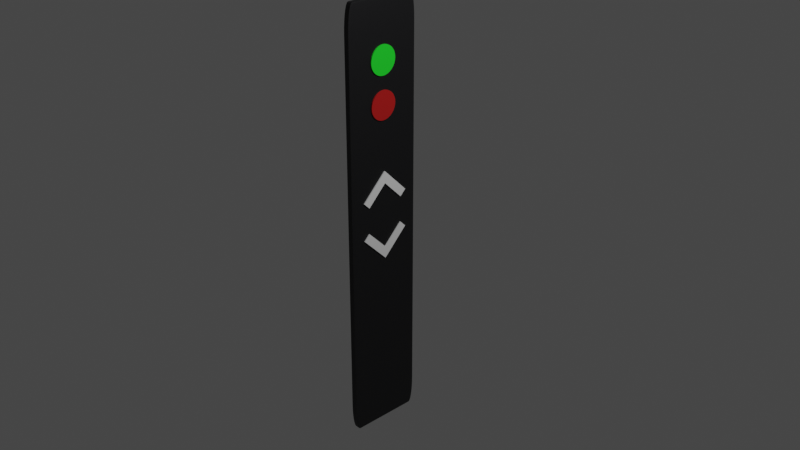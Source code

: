 # Source: afstandsbediening.blend  (saved by Blender 2.80.75; exported with 4.5.12 LTS)
import bpy
from mathutils import Matrix  # noqa: F401  (used for matrix-valued properties, if any)

bpy.ops.wm.read_factory_settings(use_empty=True)
scene = bpy.context.scene
scene.name = 'Scene'

# ---- collections
col_collection = bpy.data.collections.new('Collection'); scene.collection.children.link(col_collection)

# ---- materials (node trees are filled in below, after node groups)
mat_material_001 = bpy.data.materials.new('Material.001')
mat_material_001.use_transparent_shadow = False
mat_material_003 = bpy.data.materials.new('Material.003')
mat_material_003.use_transparent_shadow = False
mat_material_002 = bpy.data.materials.new('Material.002')
mat_material_002.use_transparent_shadow = False

# ---- material node trees
mat_material_001.use_nodes = True; mat_material_001.node_tree.nodes.clear()
_N = mat_material_001.node_tree.nodes; _L = mat_material_001.node_tree.links
n0 = _N.new('ShaderNodeOutputMaterial'); n0.name = 'Material Output'; n0.location = (300, 300)
n1 = _N.new('ShaderNodeBsdfPrincipled'); n1.name = 'Principled BSDF'; n1.location = (10, 300)
n1.distribution = 'GGX'
n1.subsurface_method = 'BURLEY'
n1.inputs[0].default_value = (0.005605, 0.005605, 0.006512, 1.0)
n1.inputs[3].default_value = 1.45
n1.inputs[27].default_value = (0.0, 0.0, 0.0, 1.0)
n1.inputs[28].default_value = 1.0
_L.new(n1.outputs[0], n0.inputs[0])
n0.is_active_output = True
mat_material_003.use_nodes = True; mat_material_003.node_tree.nodes.clear()
_N = mat_material_003.node_tree.nodes; _L = mat_material_003.node_tree.links
n0 = _N.new('ShaderNodeOutputMaterial'); n0.name = 'Material Output'; n0.location = (300, 300)
n1 = _N.new('ShaderNodeBsdfPrincipled'); n1.name = 'Principled BSDF'; n1.location = (10, 300)
n1.distribution = 'GGX'
n1.subsurface_method = 'BURLEY'
n1.inputs[0].default_value = (0.01291, 0.8, 0.02442, 1.0)
n1.inputs[3].default_value = 1.45
n1.inputs[27].default_value = (0.0, 0.0, 0.0, 1.0)
n1.inputs[28].default_value = 1.0
_L.new(n1.outputs[0], n0.inputs[0])
n0.is_active_output = True
mat_material_002.use_nodes = True; mat_material_002.node_tree.nodes.clear()
_N = mat_material_002.node_tree.nodes; _L = mat_material_002.node_tree.links
n0 = _N.new('ShaderNodeOutputMaterial'); n0.name = 'Material Output'; n0.location = (300, 300)
n1 = _N.new('ShaderNodeBsdfPrincipled'); n1.name = 'Principled BSDF'; n1.location = (10, 300)
n1.distribution = 'GGX'
n1.subsurface_method = 'BURLEY'
n1.inputs[0].default_value = (0.4397, 0.008568, 0.007499, 1.0)
n1.inputs[3].default_value = 1.45
n1.inputs[27].default_value = (0.0, 0.0, 0.0, 1.0)
n1.inputs[28].default_value = 1.0
_L.new(n1.outputs[0], n0.inputs[0])
n0.is_active_output = True

# ---- world
world_world = bpy.data.worlds.new('World'); scene.world = world_world
world_world.use_nodes = True; world_world.node_tree.nodes.clear()
_N = world_world.node_tree.nodes; _L = world_world.node_tree.links
n0 = _N.new('ShaderNodeOutputWorld'); n0.name = 'World Output'; n0.location = (300, 300)
n1 = _N.new('ShaderNodeBackground'); n1.name = 'Background'; n1.location = (10, 300)
n1.inputs[0].default_value = (0.05088, 0.05088, 0.05088, 1.0)
_L.new(n1.outputs[0], n0.inputs[0])
n0.is_active_output = True
world_world.color = (0.05088, 0.05088, 0.05088)
world_world.use_sun_shadow = False
world_world.sun_shadow_jitter_overblur = 0.0

# ---- cameras
cam_camera = bpy.data.cameras.new('Camera')
cam_camera.clip_end = 100.0
cam_camera.ortho_scale = 7.314

# ---- lights
light_light = bpy.data.lights.new('Light', 'POINT')
light_light.transmission_factor = 0.0
light_light.energy = 1000.0
light_light.shadow_soft_size = 0.1
light_light.shadow_maximum_resolution = 0.006
light_light.use_absolute_resolution = True

# ---- meshes
me_cube_001 = bpy.data.meshes.new('Cube.001')
me_cube_001.from_pydata([(-0.869, -0.869, -1.0), (-0.869, -1.0, -0.869), (-1.0, -0.869, -0.869), (-0.869, -0.8981, -0.9967), (-0.869, -0.9258, -0.987), (-0.869, -0.9507, -0.9714), (-0.8981, -0.869, -0.9967), (-0.8991, -0.8994, -0.9928), (-0.8989, -0.9268, -0.9827), (-0.8985, -0.9495, -0.968), (-0.9258, -0.869, -0.987), (-0.9268, -0.8992, -0.9826), (-0.9251, -0.9252, -0.9731), (-0.9231, -0.9453, -0.9607), (-0.9507, -0.869, -0.9714), (-0.9497, -0.8986, -0.9679), (-0.9453, -0.9231, -0.9607), (-0.9406, -0.9406, -0.9521), (-0.8981, -0.9967, -0.869), (-0.9258, -0.987, -0.869), (-0.9507, -0.9714, -0.869), (-0.869, -0.9967, -0.8981), (-0.8994, -0.9928, -0.8991), (-0.9268, -0.9827, -0.8989), (-0.9495, -0.968, -0.8985), (-0.869, -0.987, -0.9258), (-0.8992, -0.9826, -0.9268), (-0.9252, -0.9731, -0.9251), (-0.9453, -0.9607, -0.9231), (-0.869, -0.9714, -0.9507), (-0.8986, -0.9679, -0.9497), (-0.9231, -0.9607, -0.9453), (-0.9406, -0.9521, -0.9406), (-0.9967, -0.869, -0.8981), (-0.987, -0.869, -0.9258), (-0.9714, -0.869, -0.9507), (-0.9967, -0.8981, -0.869), (-0.9928, -0.8991, -0.8994), (-0.9827, -0.8989, -0.9268), (-0.968, -0.8985, -0.9495), (-0.987, -0.9258, -0.869), (-0.9826, -0.9268, -0.8992), (-0.9731, -0.9251, -0.9252), (-0.9607, -0.9231, -0.9453), (-0.9714, -0.9507, -0.869), (-0.9679, -0.9497, -0.8986), (-0.9607, -0.9453, -0.9231), (-0.9521, -0.9406, -0.9406), (-0.869, -1.0, 0.869), (-0.869, -0.869, 1.0), (-1.0, -0.869, 0.869), (-0.869, -0.9967, 0.8981), (-0.869, -0.987, 0.9258), (-0.869, -0.9714, 0.9507), (-0.8981, -0.9967, 0.869), (-0.8991, -0.9928, 0.8994), (-0.8989, -0.9827, 0.9268), (-0.8985, -0.968, 0.9495), (-0.9258, -0.987, 0.869), (-0.9268, -0.9826, 0.8992), (-0.9251, -0.9731, 0.9252), (-0.9231, -0.9607, 0.9453), (-0.9507, -0.9714, 0.869), (-0.9497, -0.9679, 0.8986), (-0.9453, -0.9607, 0.9231), (-0.9406, -0.9521, 0.9406), (-0.8981, -0.869, 0.9967), (-0.9258, -0.869, 0.987), (-0.9507, -0.869, 0.9714), (-0.869, -0.8981, 0.9967), (-0.8994, -0.8991, 0.9928), (-0.9268, -0.8989, 0.9827), (-0.9495, -0.8985, 0.968), (-0.869, -0.9258, 0.987), (-0.8992, -0.9268, 0.9826), (-0.9252, -0.9251, 0.9731), (-0.9453, -0.9231, 0.9607), (-0.869, -0.9507, 0.9714), (-0.8986, -0.9497, 0.9679), (-0.9231, -0.9453, 0.9607), (-0.9406, -0.9406, 0.9521), (-0.9967, -0.8981, 0.869), (-0.987, -0.9258, 0.869), (-0.9714, -0.9507, 0.869), (-0.9967, -0.869, 0.8981), (-0.9928, -0.8994, 0.8991), (-0.9827, -0.9268, 0.8989), (-0.968, -0.9495, 0.8985), (-0.987, -0.869, 0.9258), (-0.9826, -0.8992, 0.9268), (-0.9731, -0.9252, 0.9251), (-0.9607, -0.9453, 0.9231), (-0.9714, -0.869, 0.9507), (-0.9679, -0.8986, 0.9497), (-0.9607, -0.9231, 0.9453), (-0.9521, -0.9406, 0.9406), (-0.869, 0.869, -1.0), (-1.0, 0.869, -0.869), (-0.869, 1.0, -0.869), (-0.8981, 0.869, -0.9967), (-0.9258, 0.869, -0.987), (-0.9507, 0.869, -0.9714), (-0.869, 0.8981, -0.9967), (-0.8994, 0.8991, -0.9928), (-0.9268, 0.8989, -0.9827), (-0.9495, 0.8985, -0.968), (-0.869, 0.9258, -0.987), (-0.8992, 0.9268, -0.9826), (-0.9252, 0.9251, -0.9731), (-0.9453, 0.9231, -0.9607), (-0.869, 0.9507, -0.9714), (-0.8986, 0.9497, -0.9679), (-0.9231, 0.9453, -0.9607), (-0.9406, 0.9406, -0.9521), (-0.9967, 0.8981, -0.869), (-0.987, 0.9258, -0.869), (-0.9714, 0.9507, -0.869), (-0.9967, 0.869, -0.8981), (-0.9928, 0.8994, -0.8991), (-0.9827, 0.9268, -0.8989), (-0.968, 0.9495, -0.8985), (-0.987, 0.869, -0.9258), (-0.9826, 0.8992, -0.9268), (-0.9731, 0.9252, -0.9251), (-0.9607, 0.9453, -0.9231), (-0.9714, 0.869, -0.9507), (-0.9679, 0.8986, -0.9497), (-0.9607, 0.9231, -0.9453), (-0.9521, 0.9406, -0.9406), (-0.869, 0.9967, -0.8981), (-0.869, 0.987, -0.9258), (-0.869, 0.9714, -0.9507), (-0.8981, 0.9967, -0.869), (-0.8991, 0.9928, -0.8994), (-0.8989, 0.9827, -0.9268), (-0.8985, 0.968, -0.9495), (-0.9258, 0.987, -0.869), (-0.9268, 0.9826, -0.8992), (-0.9251, 0.9731, -0.9252), (-0.9231, 0.9607, -0.9453), (-0.9507, 0.9714, -0.869), (-0.9497, 0.9679, -0.8986), (-0.9453, 0.9607, -0.9231), (-0.9406, 0.9521, -0.9406), (-0.869, 0.869, 1.0), (-0.869, 1.0, 0.869), (-1.0, 0.869, 0.869), (-0.869, 0.8981, 0.9967), (-0.869, 0.9258, 0.987), (-0.869, 0.9507, 0.9714), (-0.8981, 0.869, 0.9967), (-0.8991, 0.8994, 0.9928), (-0.8989, 0.9268, 0.9827), (-0.8985, 0.9495, 0.968), (-0.9258, 0.869, 0.987), (-0.9268, 0.8992, 0.9826), (-0.9251, 0.9252, 0.9731), (-0.9231, 0.9453, 0.9607), (-0.9507, 0.869, 0.9714), (-0.9497, 0.8986, 0.9679), (-0.9453, 0.9231, 0.9607), (-0.9406, 0.9406, 0.9521), (-0.8981, 0.9967, 0.869), (-0.9258, 0.987, 0.869), (-0.9507, 0.9714, 0.869), (-0.869, 0.9967, 0.8981), (-0.8994, 0.9928, 0.8991), (-0.9268, 0.9827, 0.8989), (-0.9495, 0.968, 0.8985), (-0.869, 0.987, 0.9258), (-0.8992, 0.9826, 0.9268), (-0.9252, 0.9731, 0.9251), (-0.9453, 0.9607, 0.9231), (-0.869, 0.9714, 0.9507), (-0.8986, 0.9679, 0.9497), (-0.9231, 0.9607, 0.9453), (-0.9406, 0.9521, 0.9406), (-0.9967, 0.869, 0.8981), (-0.987, 0.869, 0.9258), (-0.9714, 0.869, 0.9507), (-0.9967, 0.8981, 0.869), (-0.9928, 0.8991, 0.8994), (-0.9827, 0.8989, 0.9268), (-0.968, 0.8985, 0.9495), (-0.987, 0.9258, 0.869), (-0.9826, 0.9268, 0.8992), (-0.9731, 0.9251, 0.9252), (-0.9607, 0.9231, 0.9453), (-0.9714, 0.9507, 0.869), (-0.9679, 0.9497, 0.8986), (-0.9607, 0.9453, 0.9231), (-0.9521, 0.9406, 0.9406), (0.869, -0.869, -1.0), (1.0, -0.869, -0.869), (0.869, -1.0, -0.869), (0.8981, -0.869, -0.9967), (0.9258, -0.869, -0.987), (0.9507, -0.869, -0.9714), (0.869, -0.8981, -0.9967), (0.8994, -0.8991, -0.9928), (0.9268, -0.8989, -0.9827), (0.9495, -0.8985, -0.968), (0.869, -0.9258, -0.987), (0.8992, -0.9268, -0.9826), (0.9252, -0.9251, -0.9731), (0.9453, -0.9231, -0.9607), (0.869, -0.9507, -0.9714), (0.8986, -0.9497, -0.9679), (0.9231, -0.9453, -0.9607), (0.9406, -0.9406, -0.9521), (0.9967, -0.8981, -0.869), (0.987, -0.9258, -0.869), (0.9714, -0.9507, -0.869), (0.9967, -0.869, -0.8981), (0.9928, -0.8994, -0.8991), (0.9827, -0.9268, -0.8989), (0.968, -0.9495, -0.8985), (0.987, -0.869, -0.9258), (0.9826, -0.8992, -0.9268), (0.9731, -0.9252, -0.9251), (0.9607, -0.9453, -0.9231), (0.9714, -0.869, -0.9507), (0.9679, -0.8986, -0.9497), (0.9607, -0.9231, -0.9453), (0.9521, -0.9406, -0.9406), (0.869, -0.9967, -0.8981), (0.869, -0.987, -0.9258), (0.869, -0.9714, -0.9507), (0.8981, -0.9967, -0.869), (0.8991, -0.9928, -0.8994), (0.8989, -0.9827, -0.9268), (0.8985, -0.968, -0.9495), (0.9258, -0.987, -0.869), (0.9268, -0.9826, -0.8992), (0.9251, -0.9731, -0.9252), (0.9231, -0.9607, -0.9453), (0.9507, -0.9714, -0.869), (0.9497, -0.9679, -0.8986), (0.9453, -0.9607, -0.9231), (0.9406, -0.9521, -0.9406), (0.869, -0.869, 1.0), (0.869, -1.0, 0.869), (1.0, -0.869, 0.869), (0.869, -0.8981, 0.9967), (0.869, -0.9258, 0.987), (0.869, -0.9507, 0.9714), (0.8981, -0.869, 0.9967), (0.8991, -0.8994, 0.9928), (0.8989, -0.9268, 0.9827), (0.8985, -0.9495, 0.968), (0.9258, -0.869, 0.987), (0.9268, -0.8992, 0.9826), (0.9251, -0.9252, 0.9731), (0.9231, -0.9453, 0.9607), (0.9507, -0.869, 0.9714), (0.9497, -0.8986, 0.9679), (0.9453, -0.9231, 0.9607), (0.9406, -0.9406, 0.9521), (0.8981, -0.9967, 0.869), (0.9258, -0.987, 0.869), (0.9507, -0.9714, 0.869), (0.869, -0.9967, 0.8981), (0.8994, -0.9928, 0.8991), (0.9268, -0.9827, 0.8989), (0.9495, -0.968, 0.8985), (0.869, -0.987, 0.9258), (0.8992, -0.9826, 0.9268), (0.9252, -0.9731, 0.9251), (0.9453, -0.9607, 0.9231), (0.869, -0.9714, 0.9507), (0.8986, -0.9679, 0.9497), (0.9231, -0.9607, 0.9453), (0.9406, -0.9521, 0.9406), (0.9967, -0.869, 0.8981), (0.987, -0.869, 0.9258), (0.9714, -0.869, 0.9507), (0.9967, -0.8981, 0.869), (0.9928, -0.8991, 0.8994), (0.9827, -0.8989, 0.9268), (0.968, -0.8985, 0.9495), (0.987, -0.9258, 0.869), (0.9826, -0.9268, 0.8992), (0.9731, -0.9251, 0.9252), (0.9607, -0.9231, 0.9453), (0.9714, -0.9507, 0.869), (0.9679, -0.9497, 0.8986), (0.9607, -0.9453, 0.9231), (0.9521, -0.9406, 0.9406), (0.869, 0.869, -1.0), (0.869, 1.0, -0.869), (1.0, 0.869, -0.869), (0.869, 0.8981, -0.9967), (0.869, 0.9258, -0.987), (0.869, 0.9507, -0.9714), (0.8981, 0.869, -0.9967), (0.8991, 0.8994, -0.9928), (0.8989, 0.9268, -0.9827), (0.8985, 0.9495, -0.968), (0.9258, 0.869, -0.987), (0.9268, 0.8992, -0.9826), (0.9251, 0.9252, -0.9731), (0.9231, 0.9453, -0.9607), (0.9507, 0.869, -0.9714), (0.9497, 0.8986, -0.9679), (0.9453, 0.9231, -0.9607), (0.9406, 0.9406, -0.9521), (0.8981, 0.9967, -0.869), (0.9258, 0.987, -0.869), (0.9507, 0.9714, -0.869), (0.869, 0.9967, -0.8981), (0.8994, 0.9928, -0.8991), (0.9268, 0.9827, -0.8989), (0.9495, 0.968, -0.8985), (0.869, 0.987, -0.9258), (0.8992, 0.9826, -0.9268), (0.9252, 0.9731, -0.9251), (0.9453, 0.9607, -0.9231), (0.869, 0.9714, -0.9507), (0.8986, 0.9679, -0.9497), (0.9231, 0.9607, -0.9453), (0.9406, 0.9521, -0.9406), (0.9967, 0.869, -0.8981), (0.987, 0.869, -0.9258), (0.9714, 0.869, -0.9507), (0.9967, 0.8981, -0.869), (0.9928, 0.8991, -0.8994), (0.9827, 0.8989, -0.9268), (0.968, 0.8985, -0.9495), (0.987, 0.9258, -0.869), (0.9826, 0.9268, -0.8992), (0.9731, 0.9251, -0.9252), (0.9607, 0.9231, -0.9453), (0.9714, 0.9507, -0.869), (0.9679, 0.9497, -0.8986), (0.9607, 0.9453, -0.9231), (0.9521, 0.9406, -0.9406), (0.869, 0.869, 1.0), (1.0, 0.869, 0.869), (0.869, 1.0, 0.869), (0.8981, 0.869, 0.9967), (0.9258, 0.869, 0.987), (0.9507, 0.869, 0.9714), (0.869, 0.8981, 0.9967), (0.8994, 0.8991, 0.9928), (0.9268, 0.8989, 0.9827), (0.9495, 0.8985, 0.968), (0.869, 0.9258, 0.987), (0.8992, 0.9268, 0.9826), (0.9252, 0.9251, 0.9731), (0.9453, 0.9231, 0.9607), (0.869, 0.9507, 0.9714), (0.8986, 0.9497, 0.9679), (0.9231, 0.9453, 0.9607), (0.9406, 0.9406, 0.9521), (0.9967, 0.8981, 0.869), (0.987, 0.9258, 0.869), (0.9714, 0.9507, 0.869), (0.9967, 0.869, 0.8981), (0.9928, 0.8994, 0.8991), (0.9827, 0.9268, 0.8989), (0.968, 0.9495, 0.8985), (0.987, 0.869, 0.9258), (0.9826, 0.8992, 0.9268), (0.9731, 0.9252, 0.9251), (0.9607, 0.9453, 0.9231), (0.9714, 0.869, 0.9507), (0.9679, 0.8986, 0.9497), (0.9607, 0.9231, 0.9453), (0.9521, 0.9406, 0.9406), (0.869, 0.9967, 0.8981), (0.869, 0.987, 0.9258), (0.869, 0.9714, 0.9507), (0.8981, 0.9967, 0.869), (0.8991, 0.9928, 0.8994), (0.8989, 0.9827, 0.9268), (0.8985, 0.968, 0.9495), (0.9258, 0.987, 0.869), (0.9268, 0.9826, 0.8992), (0.9251, 0.9731, 0.9252), (0.9231, 0.9607, 0.9453), (0.9507, 0.9714, 0.869), (0.9497, 0.9679, 0.8986), (0.9453, 0.9607, 0.9231), (0.9406, 0.9521, 0.9406)], [], [(194, 241, 48, 1), (290, 337, 242, 193), (336, 144, 49, 240), (2, 50, 146, 97), (98, 145, 338, 289), (0, 3, 7, 6), (3, 4, 8, 7), (4, 5, 9, 8), (5, 29, 30, 9), (6, 7, 11, 10), (7, 8, 12, 11), (8, 9, 13, 12), (9, 30, 31, 13), (10, 11, 15, 14), (11, 12, 16, 15), (12, 13, 17, 16), (13, 31, 32, 17), (1, 18, 22, 21), (18, 19, 23, 22), (19, 20, 24, 23), (20, 44, 45, 24), (21, 22, 26, 25), (22, 23, 27, 26), (23, 24, 28, 27), (24, 45, 46, 28), (25, 26, 30, 29), (26, 27, 31, 30), (27, 28, 32, 31), (28, 46, 47, 32), (2, 33, 37, 36), (33, 34, 38, 37), (34, 35, 39, 38), (35, 14, 15, 39), (36, 37, 41, 40), (37, 38, 42, 41), (38, 39, 43, 42), (39, 15, 16, 43), (40, 41, 45, 44), (41, 42, 46, 45), (42, 43, 47, 46), (43, 16, 17, 47), (17, 32, 47), (48, 51, 55, 54), (51, 52, 56, 55), (52, 53, 57, 56), (53, 77, 78, 57), (54, 55, 59, 58), (55, 56, 60, 59), (56, 57, 61, 60), (57, 78, 79, 61), (58, 59, 63, 62), (59, 60, 64, 63), (60, 61, 65, 64), (61, 79, 80, 65), (49, 66, 70, 69), (66, 67, 71, 70), (67, 68, 72, 71), (68, 92, 93, 72), (69, 70, 74, 73), (70, 71, 75, 74), (71, 72, 76, 75), (72, 93, 94, 76), (73, 74, 78, 77), (74, 75, 79, 78), (75, 76, 80, 79), (76, 94, 95, 80), (50, 81, 85, 84), (81, 82, 86, 85), (82, 83, 87, 86), (83, 62, 63, 87), (84, 85, 89, 88), (85, 86, 90, 89), (86, 87, 91, 90), (87, 63, 64, 91), (88, 89, 93, 92), (89, 90, 94, 93), (90, 91, 95, 94), (91, 64, 65, 95), (65, 80, 95), (96, 99, 103, 102), (99, 100, 104, 103), (100, 101, 105, 104), (101, 125, 126, 105), (102, 103, 107, 106), (103, 104, 108, 107), (104, 105, 109, 108), (105, 126, 127, 109), (106, 107, 111, 110), (107, 108, 112, 111), (108, 109, 113, 112), (109, 127, 128, 113), (97, 114, 118, 117), (114, 115, 119, 118), (115, 116, 120, 119), (116, 140, 141, 120), (117, 118, 122, 121), (118, 119, 123, 122), (119, 120, 124, 123), (120, 141, 142, 124), (121, 122, 126, 125), (122, 123, 127, 126), (123, 124, 128, 127), (124, 142, 143, 128), (98, 129, 133, 132), (129, 130, 134, 133), (130, 131, 135, 134), (131, 110, 111, 135), (132, 133, 137, 136), (133, 134, 138, 137), (134, 135, 139, 138), (135, 111, 112, 139), (136, 137, 141, 140), (137, 138, 142, 141), (138, 139, 143, 142), (139, 112, 113, 143), (113, 128, 143), (144, 147, 151, 150), (147, 148, 152, 151), (148, 149, 153, 152), (149, 173, 174, 153), (150, 151, 155, 154), (151, 152, 156, 155), (152, 153, 157, 156), (153, 174, 175, 157), (154, 155, 159, 158), (155, 156, 160, 159), (156, 157, 161, 160), (157, 175, 176, 161), (145, 162, 166, 165), (162, 163, 167, 166), (163, 164, 168, 167), (164, 188, 189, 168), (165, 166, 170, 169), (166, 167, 171, 170), (167, 168, 172, 171), (168, 189, 190, 172), (169, 170, 174, 173), (170, 171, 175, 174), (171, 172, 176, 175), (172, 190, 191, 176), (146, 177, 181, 180), (177, 178, 182, 181), (178, 179, 183, 182), (179, 158, 159, 183), (180, 181, 185, 184), (181, 182, 186, 185), (182, 183, 187, 186), (183, 159, 160, 187), (184, 185, 189, 188), (185, 186, 190, 189), (186, 187, 191, 190), (187, 160, 161, 191), (161, 176, 191), (192, 195, 199, 198), (195, 196, 200, 199), (196, 197, 201, 200), (197, 221, 222, 201), (198, 199, 203, 202), (199, 200, 204, 203), (200, 201, 205, 204), (201, 222, 223, 205), (202, 203, 207, 206), (203, 204, 208, 207), (204, 205, 209, 208), (205, 223, 224, 209), (193, 210, 214, 213), (210, 211, 215, 214), (211, 212, 216, 215), (212, 236, 237, 216), (213, 214, 218, 217), (214, 215, 219, 218), (215, 216, 220, 219), (216, 237, 238, 220), (217, 218, 222, 221), (218, 219, 223, 222), (219, 220, 224, 223), (220, 238, 239, 224), (194, 225, 229, 228), (225, 226, 230, 229), (226, 227, 231, 230), (227, 206, 207, 231), (228, 229, 233, 232), (229, 230, 234, 233), (230, 231, 235, 234), (231, 207, 208, 235), (232, 233, 237, 236), (233, 234, 238, 237), (234, 235, 239, 238), (235, 208, 209, 239), (209, 224, 239), (240, 243, 247, 246), (243, 244, 248, 247), (244, 245, 249, 248), (245, 269, 270, 249), (246, 247, 251, 250), (247, 248, 252, 251), (248, 249, 253, 252), (249, 270, 271, 253), (250, 251, 255, 254), (251, 252, 256, 255), (252, 253, 257, 256), (253, 271, 272, 257), (241, 258, 262, 261), (258, 259, 263, 262), (259, 260, 264, 263), (260, 284, 285, 264), (261, 262, 266, 265), (262, 263, 267, 266), (263, 264, 268, 267), (264, 285, 286, 268), (265, 266, 270, 269), (266, 267, 271, 270), (267, 268, 272, 271), (268, 286, 287, 272), (242, 273, 277, 276), (273, 274, 278, 277), (274, 275, 279, 278), (275, 254, 255, 279), (276, 277, 281, 280), (277, 278, 282, 281), (278, 279, 283, 282), (279, 255, 256, 283), (280, 281, 285, 284), (281, 282, 286, 285), (282, 283, 287, 286), (283, 256, 257, 287), (257, 272, 287), (288, 291, 295, 294), (291, 292, 296, 295), (292, 293, 297, 296), (293, 317, 318, 297), (294, 295, 299, 298), (295, 296, 300, 299), (296, 297, 301, 300), (297, 318, 319, 301), (298, 299, 303, 302), (299, 300, 304, 303), (300, 301, 305, 304), (301, 319, 320, 305), (289, 306, 310, 309), (306, 307, 311, 310), (307, 308, 312, 311), (308, 332, 333, 312), (309, 310, 314, 313), (310, 311, 315, 314), (311, 312, 316, 315), (312, 333, 334, 316), (313, 314, 318, 317), (314, 315, 319, 318), (315, 316, 320, 319), (316, 334, 335, 320), (290, 321, 325, 324), (321, 322, 326, 325), (322, 323, 327, 326), (323, 302, 303, 327), (324, 325, 329, 328), (325, 326, 330, 329), (326, 327, 331, 330), (327, 303, 304, 331), (328, 329, 333, 332), (329, 330, 334, 333), (330, 331, 335, 334), (331, 304, 305, 335), (305, 320, 335), (336, 339, 343, 342), (339, 340, 344, 343), (340, 341, 345, 344), (341, 365, 366, 345), (342, 343, 347, 346), (343, 344, 348, 347), (344, 345, 349, 348), (345, 366, 367, 349), (346, 347, 351, 350), (347, 348, 352, 351), (348, 349, 353, 352), (349, 367, 368, 353), (337, 354, 358, 357), (354, 355, 359, 358), (355, 356, 360, 359), (356, 380, 381, 360), (357, 358, 362, 361), (358, 359, 363, 362), (359, 360, 364, 363), (360, 381, 382, 364), (361, 362, 366, 365), (362, 363, 367, 366), (363, 364, 368, 367), (364, 382, 383, 368), (338, 369, 373, 372), (369, 370, 374, 373), (370, 371, 375, 374), (371, 350, 351, 375), (372, 373, 377, 376), (373, 374, 378, 377), (374, 375, 379, 378), (375, 351, 352, 379), (376, 377, 381, 380), (377, 378, 382, 381), (378, 379, 383, 382), (379, 352, 353, 383), (353, 368, 383), (96, 0, 6, 99), (99, 6, 10, 100), (100, 10, 14, 101), (101, 14, 35, 125), (125, 35, 34, 121), (121, 34, 33, 117), (117, 33, 2, 97), (1, 48, 54, 18), (18, 54, 58, 19), (19, 58, 62, 20), (20, 62, 83, 44), (44, 83, 82, 40), (40, 82, 81, 36), (36, 81, 50, 2), (49, 144, 150, 66), (66, 150, 154, 67), (67, 154, 158, 68), (68, 158, 179, 92), (92, 179, 178, 88), (88, 178, 177, 84), (84, 177, 146, 50), (145, 98, 132, 162), (162, 132, 136, 163), (163, 136, 140, 164), (164, 140, 116, 188), (188, 116, 115, 184), (184, 115, 114, 180), (180, 114, 97, 146), (288, 96, 102, 291), (291, 102, 106, 292), (292, 106, 110, 293), (293, 110, 131, 317), (317, 131, 130, 313), (313, 130, 129, 309), (309, 129, 98, 289), (144, 336, 342, 147), (147, 342, 346, 148), (148, 346, 350, 149), (149, 350, 371, 173), (173, 371, 370, 169), (169, 370, 369, 165), (165, 369, 338, 145), (337, 290, 324, 354), (354, 324, 328, 355), (355, 328, 332, 356), (356, 332, 308, 380), (380, 308, 307, 376), (376, 307, 306, 372), (372, 306, 289, 338), (192, 288, 294, 195), (195, 294, 298, 196), (196, 298, 302, 197), (197, 302, 323, 221), (221, 323, 322, 217), (217, 322, 321, 213), (213, 321, 290, 193), (336, 240, 246, 339), (339, 246, 250, 340), (340, 250, 254, 341), (341, 254, 275, 365), (365, 275, 274, 361), (361, 274, 273, 357), (357, 273, 242, 337), (241, 194, 228, 258), (258, 228, 232, 259), (259, 232, 236, 260), (260, 236, 212, 284), (284, 212, 211, 280), (280, 211, 210, 276), (276, 210, 193, 242), (0, 192, 198, 3), (3, 198, 202, 4), (4, 202, 206, 5), (5, 206, 227, 29), (29, 227, 226, 25), (25, 226, 225, 21), (21, 225, 194, 1), (240, 49, 69, 243), (243, 69, 73, 244), (244, 73, 77, 245), (245, 77, 53, 269), (269, 53, 52, 265), (265, 52, 51, 261), (261, 51, 48, 241), (96, 288, 192, 0)])
_uv = me_cube_001.uv_layers.new(name='UVMap')
_uv.uv.foreach_set('vector', [0.3914, 0.7664, 0.6086, 0.7664, 0.6086, 0.9836, 0.3914, 0.9836, 0.3914, 0.5164, 0.6086, 0.5164, 0.6086, 0.7336, 0.3914, 0.7336, 0.6414, 0.5164, 0.8586, 0.5164, 0.8586, 0.7336, 0.6414, 0.7336, 0.3914, 0.01638, 0.6086, 0.01638, 0.6086, 0.2336, 0.3914, 0.2336, 0.3914, 0.2664, 0.6086, 0.2664, 0.6086, 0.4836, 0.3914, 0.4836, 0.1414, 0.7336, 0.1414, 0.7373, 0.1376, 0.7374, 0.1377, 0.7336, 0.1414, 0.7373, 0.1414, 0.7407, 0.1376, 0.7409, 0.1376, 0.7374, 0.1414, 0.7407, 0.1414, 0.7438, 0.1377, 0.7437, 0.1376, 0.7409, 0.1414, 0.7438, 0.1414, 0.75, 0.1377, 0.75, 0.1377, 0.7437, 0.1377, 0.7336, 0.1376, 0.7374, 0.1342, 0.7374, 0.1343, 0.7336, 0.1376, 0.7374, 0.1376, 0.7409, 0.1344, 0.7407, 0.1342, 0.7374, 0.1376, 0.7409, 0.1377, 0.7437, 0.1346, 0.7432, 0.1344, 0.7407, 0.1377, 0.7437, 0.1377, 0.75, 0.1346, 0.75, 0.1346, 0.7432, 0.1343, 0.7336, 0.1342, 0.7374, 0.1313, 0.7373, 0.1312, 0.7336, 0.1342, 0.7374, 0.1344, 0.7407, 0.1318, 0.7404, 0.1313, 0.7373, 0.1344, 0.7407, 0.1346, 0.7432, 0.1324, 0.7426, 0.1318, 0.7404, 0.1346, 0.7432, 0.1346, 0.75, 0.1324, 0.75, 0.1324, 0.7426, 0.3914, 0.9836, 0.3914, 0.9873, 0.3876, 0.9874, 0.3877, 0.9836, 0.3914, 0.9873, 0.3914, 0.9907, 0.3876, 0.9909, 0.3876, 0.9874, 0.3914, 0.9907, 0.3914, 0.9938, 0.3877, 0.9937, 0.3876, 0.9909, 0.3914, 0.9938, 0.3914, 1.0, 0.3877, 1.0, 0.3877, 0.9937, 0.3877, 0.9836, 0.3876, 0.9874, 0.3842, 0.9874, 0.3843, 0.9836, 0.3876, 0.9874, 0.3876, 0.9909, 0.3844, 0.9907, 0.3842, 0.9874, 0.3876, 0.9909, 0.3877, 0.9937, 0.3846, 0.9932, 0.3844, 0.9907, 0.3877, 0.9937, 0.3877, 1.0, 0.3846, 1.0, 0.3846, 0.9932, 0.3843, 0.9836, 0.3842, 0.9874, 0.3813, 0.9873, 0.3812, 0.9836, 0.3842, 0.9874, 0.3844, 0.9907, 0.3818, 0.9904, 0.3813, 0.9873, 0.3844, 0.9907, 0.3846, 0.9932, 0.3824, 0.9926, 0.3818, 0.9904, 0.3846, 0.9932, 0.3846, 1.0, 0.3824, 1.0, 0.3824, 0.9926, 0.3914, 0.01638, 0.3877, 0.01638, 0.3876, 0.01262, 0.3914, 0.01274, 0.3877, 0.01638, 0.3843, 0.01638, 0.3841, 0.01263, 0.3876, 0.01262, 0.3843, 0.01638, 0.3812, 0.01638, 0.3813, 0.01268, 0.3841, 0.01263, 0.3812, 0.01638, 0.375, 0.01638, 0.375, 0.01267, 0.3813, 0.01268, 0.3914, 0.01274, 0.3876, 0.01262, 0.3876, 0.009152, 0.3914, 0.009274, 0.3876, 0.01262, 0.3841, 0.01263, 0.3843, 0.009356, 0.3876, 0.009152, 0.3841, 0.01263, 0.3813, 0.01268, 0.3818, 0.009616, 0.3843, 0.009356, 0.3813, 0.01268, 0.375, 0.01267, 0.375, 0.009613, 0.3818, 0.009616, 0.3914, 0.009274, 0.3876, 0.009152, 0.3877, 0.006293, 0.3914, 0.006167, 0.3876, 0.009152, 0.3843, 0.009356, 0.3846, 0.006837, 0.3877, 0.006293, 0.3843, 0.009356, 0.3818, 0.009616, 0.3824, 0.007425, 0.3846, 0.006837, 0.3818, 0.009616, 0.375, 0.009613, 0.375, 0.007425, 0.3824, 0.007425, 0.1324, 0.7426, 0.1324, 0.75, 0.125, 0.7426, 0.6086, 0.9836, 0.6123, 0.9836, 0.6124, 0.9874, 0.6086, 0.9873, 0.6123, 0.9836, 0.6157, 0.9836, 0.6159, 0.9874, 0.6124, 0.9874, 0.6157, 0.9836, 0.6188, 0.9836, 0.6187, 0.9873, 0.6159, 0.9874, 0.6188, 0.9836, 0.625, 0.9836, 0.625, 0.9873, 0.6187, 0.9873, 0.6086, 0.9873, 0.6124, 0.9874, 0.6124, 0.9908, 0.6086, 0.9907, 0.6124, 0.9874, 0.6159, 0.9874, 0.6157, 0.9906, 0.6124, 0.9908, 0.6159, 0.9874, 0.6187, 0.9873, 0.6182, 0.9904, 0.6157, 0.9906, 0.6187, 0.9873, 0.625, 0.9873, 0.625, 0.9904, 0.6182, 0.9904, 0.6086, 0.9907, 0.6124, 0.9908, 0.6123, 0.9937, 0.6086, 0.9938, 0.6124, 0.9908, 0.6157, 0.9906, 0.6154, 0.9932, 0.6123, 0.9937, 0.6157, 0.9906, 0.6182, 0.9904, 0.6176, 0.9926, 0.6154, 0.9932, 0.6182, 0.9904, 0.625, 0.9904, 0.625, 0.9926, 0.6176, 0.9926, 0.8586, 0.7336, 0.8623, 0.7336, 0.8624, 0.7374, 0.8586, 0.7373, 0.8623, 0.7336, 0.8657, 0.7336, 0.8659, 0.7374, 0.8624, 0.7374, 0.8657, 0.7336, 0.8688, 0.7336, 0.8687, 0.7373, 0.8659, 0.7374, 0.8688, 0.7336, 0.875, 0.7336, 0.875, 0.7373, 0.8687, 0.7373, 0.8586, 0.7373, 0.8624, 0.7374, 0.8624, 0.7408, 0.8586, 0.7407, 0.8624, 0.7374, 0.8659, 0.7374, 0.8657, 0.7406, 0.8624, 0.7408, 0.8659, 0.7374, 0.8687, 0.7373, 0.8682, 0.7404, 0.8657, 0.7406, 0.8687, 0.7373, 0.875, 0.7373, 0.875, 0.7404, 0.8682, 0.7404, 0.8586, 0.7407, 0.8624, 0.7408, 0.8623, 0.7437, 0.8586, 0.7438, 0.8624, 0.7408, 0.8657, 0.7406, 0.8654, 0.7432, 0.8623, 0.7437, 0.8657, 0.7406, 0.8682, 0.7404, 0.8676, 0.7426, 0.8654, 0.7432, 0.8682, 0.7404, 0.875, 0.7404, 0.875, 0.7426, 0.8676, 0.7426, 0.6086, 0.01638, 0.6086, 0.01274, 0.6124, 0.01258, 0.6123, 0.01638, 0.6086, 0.01274, 0.6086, 0.009274, 0.6124, 0.00915, 0.6124, 0.01258, 0.6086, 0.009274, 0.6086, 0.006167, 0.6123, 0.006309, 0.6124, 0.00915, 0.6086, 0.006167, 0.6086, 0.0, 0.6123, 0.0, 0.6123, 0.006309, 0.6123, 0.01638, 0.6124, 0.01258, 0.6158, 0.0126, 0.6157, 0.01638, 0.6124, 0.01258, 0.6124, 0.00915, 0.6156, 0.009347, 0.6158, 0.0126, 0.6124, 0.00915, 0.6123, 0.006309, 0.6154, 0.00684, 0.6156, 0.009347, 0.6123, 0.006309, 0.6123, 0.0, 0.6154, 0.0, 0.6154, 0.00684, 0.6157, 0.01638, 0.6158, 0.0126, 0.6187, 0.01267, 0.6188, 0.01638, 0.6158, 0.0126, 0.6156, 0.009347, 0.6182, 0.009613, 0.6187, 0.01267, 0.6156, 0.009347, 0.6154, 0.00684, 0.6176, 0.007425, 0.6182, 0.009613, 0.6154, 0.00684, 0.6154, 0.0, 0.6176, 0.0, 0.6176, 0.007425, 0.6176, 0.9926, 0.625, 0.9926, 0.6176, 1.0, 0.1414, 0.5164, 0.1377, 0.5164, 0.1376, 0.5126, 0.1414, 0.5127, 0.1377, 0.5164, 0.1343, 0.5164, 0.1341, 0.5126, 0.1376, 0.5126, 0.1343, 0.5164, 0.1312, 0.5164, 0.1313, 0.5127, 0.1341, 0.5126, 0.1312, 0.5164, 0.125, 0.5164, 0.125, 0.5127, 0.1313, 0.5127, 0.1414, 0.5127, 0.1376, 0.5126, 0.1376, 0.5092, 0.1414, 0.5093, 0.1376, 0.5126, 0.1341, 0.5126, 0.1343, 0.5094, 0.1376, 0.5092, 0.1341, 0.5126, 0.1313, 0.5127, 0.1318, 0.5096, 0.1343, 0.5094, 0.1313, 0.5127, 0.125, 0.5127, 0.125, 0.5096, 0.1318, 0.5096, 0.1414, 0.5093, 0.1376, 0.5092, 0.1377, 0.5063, 0.1414, 0.5062, 0.1376, 0.5092, 0.1343, 0.5094, 0.1346, 0.5068, 0.1377, 0.5063, 0.1343, 0.5094, 0.1318, 0.5096, 0.1324, 0.5074, 0.1346, 0.5068, 0.1318, 0.5096, 0.125, 0.5096, 0.125, 0.5074, 0.1324, 0.5074, 0.3914, 0.2336, 0.3914, 0.2373, 0.3876, 0.2374, 0.3877, 0.2336, 0.3914, 0.2373, 0.3914, 0.2407, 0.3876, 0.2409, 0.3876, 0.2374, 0.3914, 0.2407, 0.3914, 0.2438, 0.3877, 0.2437, 0.3876, 0.2409, 0.3914, 0.2438, 0.3914, 0.2562, 0.3877, 0.2563, 0.3877, 0.2437, 0.3877, 0.2336, 0.3876, 0.2374, 0.3842, 0.2374, 0.3843, 0.2336, 0.3876, 0.2374, 0.3876, 0.2409, 0.3844, 0.2407, 0.3842, 0.2374, 0.3876, 0.2409, 0.3877, 0.2437, 0.3846, 0.2432, 0.3844, 0.2407, 0.3877, 0.2437, 0.3877, 0.2563, 0.3846, 0.2568, 0.3846, 0.2432, 0.3843, 0.2336, 0.3842, 0.2374, 0.3813, 0.2373, 0.3812, 0.2336, 0.3842, 0.2374, 0.3844, 0.2407, 0.3818, 0.2404, 0.3813, 0.2373, 0.3844, 0.2407, 0.3846, 0.2432, 0.3824, 0.2426, 0.3818, 0.2404, 0.3846, 0.2432, 0.3846, 0.2568, 0.3824, 0.2574, 0.3824, 0.2426, 0.3914, 0.2664, 0.3877, 0.2664, 0.3876, 0.2626, 0.3914, 0.2627, 0.3877, 0.2664, 0.3843, 0.2664, 0.3841, 0.2626, 0.3876, 0.2626, 0.3843, 0.2664, 0.3812, 0.2664, 0.3813, 0.2627, 0.3841, 0.2626, 0.3812, 0.2664, 0.375, 0.2664, 0.375, 0.2627, 0.3813, 0.2627, 0.3914, 0.2627, 0.3876, 0.2626, 0.3876, 0.2592, 0.3914, 0.2593, 0.3876, 0.2626, 0.3841, 0.2626, 0.3843, 0.2594, 0.3876, 0.2592, 0.3841, 0.2626, 0.3813, 0.2627, 0.3818, 0.2596, 0.3843, 0.2594, 0.3813, 0.2627, 0.375, 0.2627, 0.375, 0.2596, 0.3818, 0.2596, 0.3914, 0.2593, 0.3876, 0.2592, 0.3877, 0.2563, 0.3914, 0.2562, 0.3876, 0.2592, 0.3843, 0.2594, 0.3846, 0.2568, 0.3877, 0.2563, 0.3843, 0.2594, 0.3818, 0.2596, 0.3824, 0.2574, 0.3846, 0.2568, 0.3818, 0.2596, 0.375, 0.2596, 0.375, 0.2574, 0.3824, 0.2574, 0.1324, 0.5074, 0.125, 0.5074, 0.1324, 0.5, 0.8586, 0.5164, 0.8586, 0.5127, 0.8624, 0.5126, 0.8623, 0.5164, 0.8586, 0.5127, 0.8586, 0.5093, 0.8624, 0.5091, 0.8624, 0.5126, 0.8586, 0.5093, 0.8586, 0.5062, 0.8623, 0.5063, 0.8624, 0.5091, 0.8586, 0.5062, 0.8586, 0.5, 0.8623, 0.5, 0.8623, 0.5063, 0.8623, 0.5164, 0.8624, 0.5126, 0.8658, 0.5126, 0.8657, 0.5164, 0.8624, 0.5126, 0.8624, 0.5091, 0.8656, 0.5093, 0.8658, 0.5126, 0.8624, 0.5091, 0.8623, 0.5063, 0.8654, 0.5068, 0.8656, 0.5093, 0.8623, 0.5063, 0.8623, 0.5, 0.8654, 0.5, 0.8654, 0.5068, 0.8657, 0.5164, 0.8658, 0.5126, 0.8687, 0.5127, 0.8688, 0.5164, 0.8658, 0.5126, 0.8656, 0.5093, 0.8682, 0.5096, 0.8687, 0.5127, 0.8656, 0.5093, 0.8654, 0.5068, 0.8676, 0.5074, 0.8682, 0.5096, 0.8654, 0.5068, 0.8654, 0.5, 0.8676, 0.5, 0.8676, 0.5074, 0.6086, 0.2664, 0.6086, 0.2627, 0.6124, 0.2626, 0.6123, 0.2664, 0.6086, 0.2627, 0.6086, 0.2593, 0.6124, 0.2591, 0.6124, 0.2626, 0.6086, 0.2593, 0.6086, 0.2562, 0.6123, 0.2563, 0.6124, 0.2591, 0.6086, 0.2562, 0.6086, 0.2438, 0.6123, 0.2437, 0.6123, 0.2563, 0.6123, 0.2664, 0.6124, 0.2626, 0.6158, 0.2626, 0.6157, 0.2664, 0.6124, 0.2626, 0.6124, 0.2591, 0.6156, 0.2593, 0.6158, 0.2626, 0.6124, 0.2591, 0.6123, 0.2563, 0.6154, 0.2568, 0.6156, 0.2593, 0.6123, 0.2563, 0.6123, 0.2437, 0.6154, 0.2432, 0.6154, 0.2568, 0.6157, 0.2664, 0.6158, 0.2626, 0.6187, 0.2627, 0.6188, 0.2664, 0.6158, 0.2626, 0.6156, 0.2593, 0.6182, 0.2596, 0.6187, 0.2627, 0.6156, 0.2593, 0.6154, 0.2568, 0.6176, 0.2574, 0.6182, 0.2596, 0.6154, 0.2568, 0.6154, 0.2432, 0.6176, 0.2426, 0.6176, 0.2574, 0.6086, 0.2336, 0.6123, 0.2336, 0.6124, 0.2374, 0.6086, 0.2373, 0.6123, 0.2336, 0.6157, 0.2336, 0.6159, 0.2374, 0.6124, 0.2374, 0.6157, 0.2336, 0.6188, 0.2336, 0.6187, 0.2373, 0.6159, 0.2374, 0.6188, 0.2336, 0.625, 0.2336, 0.625, 0.2373, 0.6187, 0.2373, 0.6086, 0.2373, 0.6124, 0.2374, 0.6124, 0.2408, 0.6086, 0.2407, 0.6124, 0.2374, 0.6159, 0.2374, 0.6157, 0.2406, 0.6124, 0.2408, 0.6159, 0.2374, 0.6187, 0.2373, 0.6182, 0.2404, 0.6157, 0.2406, 0.6187, 0.2373, 0.625, 0.2373, 0.625, 0.2404, 0.6182, 0.2404, 0.6086, 0.2407, 0.6124, 0.2408, 0.6123, 0.2437, 0.6086, 0.2438, 0.6124, 0.2408, 0.6157, 0.2406, 0.6154, 0.2432, 0.6123, 0.2437, 0.6157, 0.2406, 0.6182, 0.2404, 0.6176, 0.2426, 0.6154, 0.2432, 0.6182, 0.2404, 0.625, 0.2404, 0.625, 0.2426, 0.6176, 0.2426, 0.8676, 0.5074, 0.8676, 0.5, 0.875, 0.5074, 0.3586, 0.7336, 0.3623, 0.7336, 0.3624, 0.7374, 0.3586, 0.7373, 0.3623, 0.7336, 0.3657, 0.7336, 0.3659, 0.7374, 0.3624, 0.7374, 0.3657, 0.7336, 0.3688, 0.7336, 0.3687, 0.7373, 0.3659, 0.7374, 0.3688, 0.7336, 0.3812, 0.7336, 0.3813, 0.7373, 0.3687, 0.7373, 0.3586, 0.7373, 0.3624, 0.7374, 0.3624, 0.7408, 0.3586, 0.7407, 0.3624, 0.7374, 0.3659, 0.7374, 0.3657, 0.7406, 0.3624, 0.7408, 0.3659, 0.7374, 0.3687, 0.7373, 0.3682, 0.7404, 0.3657, 0.7406, 0.3687, 0.7373, 0.3813, 0.7373, 0.3818, 0.7404, 0.3682, 0.7404, 0.3586, 0.7407, 0.3624, 0.7408, 0.3623, 0.7437, 0.3586, 0.7438, 0.3624, 0.7408, 0.3657, 0.7406, 0.3654, 0.7432, 0.3623, 0.7437, 0.3657, 0.7406, 0.3682, 0.7404, 0.3676, 0.7426, 0.3654, 0.7432, 0.3682, 0.7404, 0.3818, 0.7404, 0.3824, 0.7426, 0.3676, 0.7426, 0.3914, 0.7336, 0.3914, 0.7373, 0.3876, 0.7374, 0.3877, 0.7336, 0.3914, 0.7373, 0.3914, 0.7407, 0.3876, 0.7409, 0.3876, 0.7374, 0.3914, 0.7407, 0.3914, 0.7438, 0.3877, 0.7437, 0.3876, 0.7409, 0.3914, 0.7438, 0.3914, 0.7562, 0.3877, 0.7563, 0.3877, 0.7437, 0.3877, 0.7336, 0.3876, 0.7374, 0.3842, 0.7374, 0.3843, 0.7336, 0.3876, 0.7374, 0.3876, 0.7409, 0.3844, 0.7407, 0.3842, 0.7374, 0.3876, 0.7409, 0.3877, 0.7437, 0.3846, 0.7432, 0.3844, 0.7407, 0.3877, 0.7437, 0.3877, 0.7563, 0.3846, 0.7568, 0.3846, 0.7432, 0.3843, 0.7336, 0.3842, 0.7374, 0.3813, 0.7373, 0.3812, 0.7336, 0.3842, 0.7374, 0.3844, 0.7407, 0.3818, 0.7404, 0.3813, 0.7373, 0.3844, 0.7407, 0.3846, 0.7432, 0.3824, 0.7426, 0.3818, 0.7404, 0.3846, 0.7432, 0.3846, 0.7568, 0.3824, 0.7574, 0.3824, 0.7426, 0.3914, 0.7664, 0.3877, 0.7664, 0.3876, 0.7626, 0.3914, 0.7627, 0.3877, 0.7664, 0.3843, 0.7664, 0.3841, 0.7626, 0.3876, 0.7626, 0.3843, 0.7664, 0.3812, 0.7664, 0.3813, 0.7627, 0.3841, 0.7626, 0.3812, 0.7664, 0.375, 0.7664, 0.375, 0.7627, 0.3813, 0.7627, 0.3914, 0.7627, 0.3876, 0.7626, 0.3876, 0.7592, 0.3914, 0.7593, 0.3876, 0.7626, 0.3841, 0.7626, 0.3843, 0.7594, 0.3876, 0.7592, 0.3841, 0.7626, 0.3813, 0.7627, 0.3818, 0.7596, 0.3843, 0.7594, 0.3813, 0.7627, 0.375, 0.7627, 0.375, 0.7596, 0.3818, 0.7596, 0.3914, 0.7593, 0.3876, 0.7592, 0.3877, 0.7563, 0.3914, 0.7562, 0.3876, 0.7592, 0.3843, 0.7594, 0.3846, 0.7568, 0.3877, 0.7563, 0.3843, 0.7594, 0.3818, 0.7596, 0.3824, 0.7574, 0.3846, 0.7568, 0.3818, 0.7596, 0.375, 0.7596, 0.375, 0.7574, 0.3824, 0.7574, 0.3676, 0.7426, 0.375, 0.7426, 0.3676, 0.75, 0.6414, 0.7336, 0.6414, 0.7373, 0.6376, 0.7374, 0.6377, 0.7336, 0.6414, 0.7373, 0.6414, 0.7407, 0.6376, 0.7409, 0.6376, 0.7374, 0.6414, 0.7407, 0.6414, 0.7438, 0.6377, 0.7437, 0.6376, 0.7409, 0.6414, 0.7438, 0.6414, 0.75, 0.6377, 0.75, 0.6377, 0.7437, 0.6377, 0.7336, 0.6376, 0.7374, 0.6342, 0.7374, 0.6343, 0.7336, 0.6376, 0.7374, 0.6376, 0.7409, 0.6344, 0.7407, 0.6342, 0.7374, 0.6376, 0.7409, 0.6377, 0.7437, 0.6346, 0.7432, 0.6344, 0.7407, 0.6377, 0.7437, 0.6377, 0.75, 0.6346, 0.75, 0.6346, 0.7432, 0.6343, 0.7336, 0.6342, 0.7374, 0.6313, 0.7373, 0.6312, 0.7336, 0.6342, 0.7374, 0.6344, 0.7407, 0.6318, 0.7404, 0.6313, 0.7373, 0.6344, 0.7407, 0.6346, 0.7432, 0.6324, 0.7426, 0.6318, 0.7404, 0.6346, 0.7432, 0.6346, 0.75, 0.6324, 0.75, 0.6324, 0.7426, 0.6086, 0.7664, 0.6086, 0.7627, 0.6124, 0.7626, 0.6123, 0.7664, 0.6086, 0.7627, 0.6086, 0.7593, 0.6124, 0.7591, 0.6124, 0.7626, 0.6086, 0.7593, 0.6086, 0.7562, 0.6123, 0.7563, 0.6124, 0.7591, 0.6086, 0.7562, 0.6086, 0.7438, 0.6123, 0.7437, 0.6123, 0.7563, 0.6123, 0.7664, 0.6124, 0.7626, 0.6158, 0.7626, 0.6157, 0.7664, 0.6124, 0.7626, 0.6124, 0.7591, 0.6156, 0.7593, 0.6158, 0.7626, 0.6124, 0.7591, 0.6123, 0.7563, 0.6154, 0.7568, 0.6156, 0.7593, 0.6123, 0.7563, 0.6123, 0.7437, 0.6154, 0.7432, 0.6154, 0.7568, 0.6157, 0.7664, 0.6158, 0.7626, 0.6187, 0.7627, 0.6188, 0.7664, 0.6158, 0.7626, 0.6156, 0.7593, 0.6182, 0.7596, 0.6187, 0.7627, 0.6156, 0.7593, 0.6154, 0.7568, 0.6176, 0.7574, 0.6182, 0.7596, 0.6154, 0.7568, 0.6154, 0.7432, 0.6176, 0.7426, 0.6176, 0.7574, 0.6086, 0.7336, 0.6123, 0.7336, 0.6124, 0.7374, 0.6086, 0.7373, 0.6123, 0.7336, 0.6157, 0.7336, 0.6159, 0.7374, 0.6124, 0.7374, 0.6157, 0.7336, 0.6188, 0.7336, 0.6187, 0.7373, 0.6159, 0.7374, 0.6188, 0.7336, 0.6312, 0.7336, 0.6313, 0.7373, 0.6187, 0.7373, 0.6086, 0.7373, 0.6124, 0.7374, 0.6124, 0.7408, 0.6086, 0.7407, 0.6124, 0.7374, 0.6159, 0.7374, 0.6157, 0.7406, 0.6124, 0.7408, 0.6159, 0.7374, 0.6187, 0.7373, 0.6182, 0.7404, 0.6157, 0.7406, 0.6187, 0.7373, 0.6313, 0.7373, 0.6318, 0.7404, 0.6182, 0.7404, 0.6086, 0.7407, 0.6124, 0.7408, 0.6123, 0.7437, 0.6086, 0.7438, 0.6124, 0.7408, 0.6157, 0.7406, 0.6154, 0.7432, 0.6123, 0.7437, 0.6157, 0.7406, 0.6182, 0.7404, 0.6176, 0.7426, 0.6154, 0.7432, 0.6182, 0.7404, 0.6318, 0.7404, 0.6324, 0.7426, 0.6176, 0.7426, 0.6324, 0.7426, 0.6324, 0.75, 0.625, 0.7426, 0.3586, 0.5164, 0.3586, 0.5127, 0.3624, 0.5126, 0.3623, 0.5164, 0.3586, 0.5127, 0.3586, 0.5093, 0.3624, 0.5091, 0.3624, 0.5126, 0.3586, 0.5093, 0.3586, 0.5062, 0.3623, 0.5063, 0.3624, 0.5091, 0.3586, 0.5062, 0.3586, 0.5, 0.3623, 0.5, 0.3623, 0.5063, 0.3623, 0.5164, 0.3624, 0.5126, 0.3658, 0.5126, 0.3657, 0.5164, 0.3624, 0.5126, 0.3624, 0.5091, 0.3656, 0.5093, 0.3658, 0.5126, 0.3624, 0.5091, 0.3623, 0.5063, 0.3654, 0.5068, 0.3656, 0.5093, 0.3623, 0.5063, 0.3623, 0.5, 0.3654, 0.5, 0.3654, 0.5068, 0.3657, 0.5164, 0.3658, 0.5126, 0.3687, 0.5127, 0.3688, 0.5164, 0.3658, 0.5126, 0.3656, 0.5093, 0.3682, 0.5096, 0.3687, 0.5127, 0.3656, 0.5093, 0.3654, 0.5068, 0.3676, 0.5074, 0.3682, 0.5096, 0.3654, 0.5068, 0.3654, 0.5, 0.3676, 0.5, 0.3676, 0.5074, 0.3914, 0.4836, 0.3914, 0.4873, 0.3876, 0.4874, 0.3877, 0.4836, 0.3914, 0.4873, 0.3914, 0.4907, 0.3876, 0.4909, 0.3876, 0.4874, 0.3914, 0.4907, 0.3914, 0.4938, 0.3877, 0.4937, 0.3876, 0.4909, 0.3914, 0.4938, 0.3914, 0.5062, 0.3877, 0.5063, 0.3877, 0.4937, 0.3877, 0.4836, 0.3876, 0.4874, 0.3842, 0.4874, 0.3843, 0.4836, 0.3876, 0.4874, 0.3876, 0.4909, 0.3844, 0.4907, 0.3842, 0.4874, 0.3876, 0.4909, 0.3877, 0.4937, 0.3846, 0.4932, 0.3844, 0.4907, 0.3877, 0.4937, 0.3877, 0.5063, 0.3846, 0.5068, 0.3846, 0.4932, 0.3843, 0.4836, 0.3842, 0.4874, 0.3813, 0.4873, 0.3812, 0.4836, 0.3842, 0.4874, 0.3844, 0.4907, 0.3818, 0.4904, 0.3813, 0.4873, 0.3844, 0.4907, 0.3846, 0.4932, 0.3824, 0.4926, 0.3818, 0.4904, 0.3846, 0.4932, 0.3846, 0.5068, 0.3824, 0.5074, 0.3824, 0.4926, 0.3914, 0.5164, 0.3877, 0.5164, 0.3876, 0.5126, 0.3914, 0.5127, 0.3877, 0.5164, 0.3843, 0.5164, 0.3841, 0.5126, 0.3876, 0.5126, 0.3843, 0.5164, 0.3812, 0.5164, 0.3813, 0.5127, 0.3841, 0.5126, 0.3812, 0.5164, 0.3688, 0.5164, 0.3687, 0.5127, 0.3813, 0.5127, 0.3914, 0.5127, 0.3876, 0.5126, 0.3876, 0.5092, 0.3914, 0.5093, 0.3876, 0.5126, 0.3841, 0.5126, 0.3843, 0.5094, 0.3876, 0.5092, 0.3841, 0.5126, 0.3813, 0.5127, 0.3818, 0.5096, 0.3843, 0.5094, 0.3813, 0.5127, 0.3687, 0.5127, 0.3682, 0.5096, 0.3818, 0.5096, 0.3914, 0.5093, 0.3876, 0.5092, 0.3877, 0.5063, 0.3914, 0.5062, 0.3876, 0.5092, 0.3843, 0.5094, 0.3846, 0.5068, 0.3877, 0.5063, 0.3843, 0.5094, 0.3818, 0.5096, 0.3824, 0.5074, 0.3846, 0.5068, 0.3818, 0.5096, 0.3682, 0.5096, 0.3676, 0.5074, 0.3824, 0.5074, 0.3676, 0.5074, 0.3676, 0.5, 0.375, 0.5074, 0.6414, 0.5164, 0.6377, 0.5164, 0.6376, 0.5126, 0.6414, 0.5127, 0.6377, 0.5164, 0.6343, 0.5164, 0.6341, 0.5126, 0.6376, 0.5126, 0.6343, 0.5164, 0.6312, 0.5164, 0.6313, 0.5127, 0.6341, 0.5126, 0.6312, 0.5164, 0.6188, 0.5164, 0.6187, 0.5127, 0.6313, 0.5127, 0.6414, 0.5127, 0.6376, 0.5126, 0.6376, 0.5092, 0.6414, 0.5093, 0.6376, 0.5126, 0.6341, 0.5126, 0.6343, 0.5094, 0.6376, 0.5092, 0.6341, 0.5126, 0.6313, 0.5127, 0.6318, 0.5096, 0.6343, 0.5094, 0.6313, 0.5127, 0.6187, 0.5127, 0.6182, 0.5096, 0.6318, 0.5096, 0.6414, 0.5093, 0.6376, 0.5092, 0.6377, 0.5063, 0.6414, 0.5062, 0.6376, 0.5092, 0.6343, 0.5094, 0.6346, 0.5068, 0.6377, 0.5063, 0.6343, 0.5094, 0.6318, 0.5096, 0.6324, 0.5074, 0.6346, 0.5068, 0.6318, 0.5096, 0.6182, 0.5096, 0.6176, 0.5074, 0.6324, 0.5074, 0.6086, 0.5164, 0.6086, 0.5127, 0.6124, 0.5126, 0.6123, 0.5164, 0.6086, 0.5127, 0.6086, 0.5093, 0.6124, 0.5091, 0.6124, 0.5126, 0.6086, 0.5093, 0.6086, 0.5062, 0.6123, 0.5063, 0.6124, 0.5091, 0.6086, 0.5062, 0.6086, 0.4938, 0.6123, 0.4937, 0.6123, 0.5063, 0.6123, 0.5164, 0.6124, 0.5126, 0.6158, 0.5126, 0.6157, 0.5164, 0.6124, 0.5126, 0.6124, 0.5091, 0.6156, 0.5093, 0.6158, 0.5126, 0.6124, 0.5091, 0.6123, 0.5063, 0.6154, 0.5068, 0.6156, 0.5093, 0.6123, 0.5063, 0.6123, 0.4937, 0.6154, 0.4932, 0.6154, 0.5068, 0.6157, 0.5164, 0.6158, 0.5126, 0.6187, 0.5127, 0.6188, 0.5164, 0.6158, 0.5126, 0.6156, 0.5093, 0.6182, 0.5096, 0.6187, 0.5127, 0.6156, 0.5093, 0.6154, 0.5068, 0.6176, 0.5074, 0.6182, 0.5096, 0.6154, 0.5068, 0.6154, 0.4932, 0.6176, 0.4926, 0.6176, 0.5074, 0.6086, 0.4836, 0.6123, 0.4836, 0.6124, 0.4874, 0.6086, 0.4873, 0.6123, 0.4836, 0.6157, 0.4836, 0.6159, 0.4874, 0.6124, 0.4874, 0.6157, 0.4836, 0.6188, 0.4836, 0.6187, 0.4873, 0.6159, 0.4874, 0.6188, 0.4836, 0.625, 0.4836, 0.625, 0.4873, 0.6187, 0.4873, 0.6086, 0.4873, 0.6124, 0.4874, 0.6124, 0.4908, 0.6086, 0.4907, 0.6124, 0.4874, 0.6159, 0.4874, 0.6157, 0.4906, 0.6124, 0.4908, 0.6159, 0.4874, 0.6187, 0.4873, 0.6182, 0.4904, 0.6157, 0.4906, 0.6187, 0.4873, 0.625, 0.4873, 0.625, 0.4904, 0.6182, 0.4904, 0.6086, 0.4907, 0.6124, 0.4908, 0.6123, 0.4937, 0.6086, 0.4938, 0.6124, 0.4908, 0.6157, 0.4906, 0.6154, 0.4932, 0.6123, 0.4937, 0.6157, 0.4906, 0.6182, 0.4904, 0.6176, 0.4926, 0.6154, 0.4932, 0.6182, 0.4904, 0.625, 0.4904, 0.625, 0.4926, 0.6176, 0.4926, 0.6324, 0.5074, 0.625, 0.5074, 0.6324, 0.5, 0.1414, 0.5164, 0.1414, 0.7336, 0.1377, 0.7336, 0.1377, 0.5164, 0.1377, 0.5164, 0.1377, 0.7336, 0.1343, 0.7336, 0.1343, 0.5164, 0.1343, 0.5164, 0.1343, 0.7336, 0.1312, 0.7336, 0.1312, 0.5164, 0.1312, 0.5164, 0.1312, 0.7336, 0.125, 0.7336, 0.125, 0.5164, 0.3812, 0.2336, 0.3812, 0.01638, 0.3843, 0.01638, 0.3843, 0.2336, 0.3843, 0.2336, 0.3843, 0.01638, 0.3877, 0.01638, 0.3877, 0.2336, 0.3877, 0.2336, 0.3877, 0.01638, 0.3914, 0.01638, 0.3914, 0.2336, 0.3914, 0.9836, 0.6086, 0.9836, 0.6086, 0.9873, 0.3914, 0.9873, 0.3914, 0.9873, 0.6086, 0.9873, 0.6086, 0.9907, 0.3914, 0.9907, 0.3914, 0.9907, 0.6086, 0.9907, 0.6086, 0.9938, 0.3914, 0.9938, 0.3914, 0.9938, 0.6086, 0.9938, 0.6086, 1.0, 0.3914, 1.0, 0.3914, 0.006167, 0.6086, 0.006167, 0.6086, 0.009274, 0.3914, 0.009274, 0.3914, 0.009274, 0.6086, 0.009274, 0.6086, 0.01274, 0.3914, 0.01274, 0.3914, 0.01274, 0.6086, 0.01274, 0.6086, 0.01638, 0.3914, 0.01638, 0.8586, 0.7336, 0.8586, 0.5164, 0.8623, 0.5164, 0.8623, 0.7336, 0.8623, 0.7336, 0.8623, 0.5164, 0.8657, 0.5164, 0.8657, 0.7336, 0.8657, 0.7336, 0.8657, 0.5164, 0.8688, 0.5164, 0.8688, 0.7336, 0.8688, 0.7336, 0.8688, 0.5164, 0.875, 0.5164, 0.875, 0.7336, 0.6188, 0.01638, 0.6188, 0.2336, 0.6157, 0.2336, 0.6157, 0.01638, 0.6157, 0.01638, 0.6157, 0.2336, 0.6123, 0.2336, 0.6123, 0.01638, 0.6123, 0.01638, 0.6123, 0.2336, 0.6086, 0.2336, 0.6086, 0.01638, 0.6086, 0.2664, 0.3914, 0.2664, 0.3914, 0.2627, 0.6086, 0.2627, 0.6086, 0.2627, 0.3914, 0.2627, 0.3914, 0.2593, 0.6086, 0.2593, 0.6086, 0.2593, 0.3914, 0.2593, 0.3914, 0.2562, 0.6086, 0.2562, 0.6086, 0.2562, 0.3914, 0.2562, 0.3914, 0.2438, 0.6086, 0.2438, 0.6086, 0.2438, 0.3914, 0.2438, 0.3914, 0.2407, 0.6086, 0.2407, 0.6086, 0.2407, 0.3914, 0.2407, 0.3914, 0.2373, 0.6086, 0.2373, 0.6086, 0.2373, 0.3914, 0.2373, 0.3914, 0.2336, 0.6086, 0.2336, 0.3586, 0.5164, 0.1414, 0.5164, 0.1414, 0.5127, 0.3586, 0.5127, 0.3586, 0.5127, 0.1414, 0.5127, 0.1414, 0.5093, 0.3586, 0.5093, 0.3586, 0.5093, 0.1414, 0.5093, 0.1414, 0.5062, 0.3586, 0.5062, 0.3586, 0.5062, 0.1414, 0.5062, 0.1414, 0.5, 0.3586, 0.5, 0.3812, 0.4836, 0.3812, 0.2664, 0.3843, 0.2664, 0.3843, 0.4836, 0.3843, 0.4836, 0.3843, 0.2664, 0.3877, 0.2664, 0.3877, 0.4836, 0.3877, 0.4836, 0.3877, 0.2664, 0.3914, 0.2664, 0.3914, 0.4836, 0.8586, 0.5164, 0.6414, 0.5164, 0.6414, 0.5127, 0.8586, 0.5127, 0.8586, 0.5127, 0.6414, 0.5127, 0.6414, 0.5093, 0.8586, 0.5093, 0.8586, 0.5093, 0.6414, 0.5093, 0.6414, 0.5062, 0.8586, 0.5062, 0.8586, 0.5062, 0.6414, 0.5062, 0.6414, 0.5, 0.8586, 0.5, 0.6188, 0.2664, 0.6188, 0.4836, 0.6157, 0.4836, 0.6157, 0.2664, 0.6157, 0.2664, 0.6157, 0.4836, 0.6123, 0.4836, 0.6123, 0.2664, 0.6123, 0.2664, 0.6123, 0.4836, 0.6086, 0.4836, 0.6086, 0.2664, 0.6086, 0.5164, 0.3914, 0.5164, 0.3914, 0.5127, 0.6086, 0.5127, 0.6086, 0.5127, 0.3914, 0.5127, 0.3914, 0.5093, 0.6086, 0.5093, 0.6086, 0.5093, 0.3914, 0.5093, 0.3914, 0.5062, 0.6086, 0.5062, 0.6086, 0.5062, 0.3914, 0.5062, 0.3914, 0.4938, 0.6086, 0.4938, 0.6086, 0.4938, 0.3914, 0.4938, 0.3914, 0.4907, 0.6086, 0.4907, 0.6086, 0.4907, 0.3914, 0.4907, 0.3914, 0.4873, 0.6086, 0.4873, 0.6086, 0.4873, 0.3914, 0.4873, 0.3914, 0.4836, 0.6086, 0.4836, 0.3586, 0.7336, 0.3586, 0.5164, 0.3623, 0.5164, 0.3623, 0.7336, 0.3623, 0.7336, 0.3623, 0.5164, 0.3657, 0.5164, 0.3657, 0.7336, 0.3657, 0.7336, 0.3657, 0.5164, 0.3688, 0.5164, 0.3688, 0.7336, 0.3688, 0.7336, 0.3688, 0.5164, 0.3812, 0.5164, 0.3812, 0.7336, 0.3812, 0.7336, 0.3812, 0.5164, 0.3843, 0.5164, 0.3843, 0.7336, 0.3843, 0.7336, 0.3843, 0.5164, 0.3877, 0.5164, 0.3877, 0.7336, 0.3877, 0.7336, 0.3877, 0.5164, 0.3914, 0.5164, 0.3914, 0.7336, 0.6414, 0.5164, 0.6414, 0.7336, 0.6377, 0.7336, 0.6377, 0.5164, 0.6377, 0.5164, 0.6377, 0.7336, 0.6343, 0.7336, 0.6343, 0.5164, 0.6343, 0.5164, 0.6343, 0.7336, 0.6312, 0.7336, 0.6312, 0.5164, 0.6312, 0.5164, 0.6312, 0.7336, 0.6188, 0.7336, 0.6188, 0.5164, 0.6188, 0.5164, 0.6188, 0.7336, 0.6157, 0.7336, 0.6157, 0.5164, 0.6157, 0.5164, 0.6157, 0.7336, 0.6123, 0.7336, 0.6123, 0.5164, 0.6123, 0.5164, 0.6123, 0.7336, 0.6086, 0.7336, 0.6086, 0.5164, 0.6086, 0.7664, 0.3914, 0.7664, 0.3914, 0.7627, 0.6086, 0.7627, 0.6086, 0.7627, 0.3914, 0.7627, 0.3914, 0.7593, 0.6086, 0.7593, 0.6086, 0.7593, 0.3914, 0.7593, 0.3914, 0.7562, 0.6086, 0.7562, 0.6086, 0.7562, 0.3914, 0.7562, 0.3914, 0.7438, 0.6086, 0.7438, 0.6086, 0.7438, 0.3914, 0.7438, 0.3914, 0.7407, 0.6086, 0.7407, 0.6086, 0.7407, 0.3914, 0.7407, 0.3914, 0.7373, 0.6086, 0.7373, 0.6086, 0.7373, 0.3914, 0.7373, 0.3914, 0.7336, 0.6086, 0.7336, 0.1414, 0.7336, 0.3586, 0.7336, 0.3586, 0.7373, 0.1414, 0.7373, 0.1414, 0.7373, 0.3586, 0.7373, 0.3586, 0.7407, 0.1414, 0.7407, 0.1414, 0.7407, 0.3586, 0.7407, 0.3586, 0.7438, 0.1414, 0.7438, 0.1414, 0.7438, 0.3586, 0.7438, 0.3586, 0.75, 0.1414, 0.75, 0.3812, 0.9836, 0.3812, 0.7664, 0.3843, 0.7664, 0.3843, 0.9836, 0.3843, 0.9836, 0.3843, 0.7664, 0.3877, 0.7664, 0.3877, 0.9836, 0.3877, 0.9836, 0.3877, 0.7664, 0.3914, 0.7664, 0.3914, 0.9836, 0.6414, 0.7336, 0.8586, 0.7336, 0.8586, 0.7373, 0.6414, 0.7373, 0.6414, 0.7373, 0.8586, 0.7373, 0.8586, 0.7407, 0.6414, 0.7407, 0.6414, 0.7407, 0.8586, 0.7407, 0.8586, 0.7438, 0.6414, 0.7438, 0.6414, 0.7438, 0.8586, 0.7438, 0.8586, 0.75, 0.6414, 0.75, 0.6188, 0.7664, 0.6188, 0.9836, 0.6157, 0.9836, 0.6157, 0.7664, 0.6157, 0.7664, 0.6157, 0.9836, 0.6123, 0.9836, 0.6123, 0.7664, 0.6123, 0.7664, 0.6123, 0.9836, 0.6086, 0.9836, 0.6086, 0.7664, 0.1414, 0.5164, 0.3586, 0.5164, 0.3586, 0.7336, 0.1414, 0.7336])
me_cube_001.materials.append(mat_material_001)
me_cube_001.use_remesh_preserve_volume = False
me_cube_001.use_remesh_preserve_attributes = False
me_cube_001.use_mirror_vertex_groups = False
me_cube_001.update()
me_cylinder = bpy.data.meshes.new('Cylinder')
me_cylinder.from_pydata([(0.0, 1.0, -1.0), (0.0, 1.0, 1.0), (0.1951, 0.9808, -1.0), (0.1951, 0.9808, 1.0), (0.3827, 0.9239, -1.0), (0.3827, 0.9239, 1.0), (0.5556, 0.8315, -1.0), (0.5556, 0.8315, 1.0), (0.7071, 0.7071, -1.0), (0.7071, 0.7071, 1.0), (0.8315, 0.5556, -1.0), (0.8315, 0.5556, 1.0), (0.9239, 0.3827, -1.0), (0.9239, 0.3827, 1.0), (0.9808, 0.1951, -1.0), (0.9808, 0.1951, 1.0), (1.0, 7.55e-08, -1.0), (1.0, 7.55e-08, 1.0), (0.9808, -0.1951, -1.0), (0.9808, -0.1951, 1.0), (0.9239, -0.3827, -1.0), (0.9239, -0.3827, 1.0), (0.8315, -0.5556, -1.0), (0.8315, -0.5556, 1.0), (0.7071, -0.7071, -1.0), (0.7071, -0.7071, 1.0), (0.5556, -0.8315, -1.0), (0.5556, -0.8315, 1.0), (0.3827, -0.9239, -1.0), (0.3827, -0.9239, 1.0), (0.1951, -0.9808, -1.0), (0.1951, -0.9808, 1.0), (-3.258e-07, -1.0, -1.0), (-3.258e-07, -1.0, 1.0), (-0.1951, -0.9808, -1.0), (-0.1951, -0.9808, 1.0), (-0.3827, -0.9239, -1.0), (-0.3827, -0.9239, 1.0), (-0.5556, -0.8315, -1.0), (-0.5556, -0.8315, 1.0), (-0.7071, -0.7071, -1.0), (-0.7071, -0.7071, 1.0), (-0.8315, -0.5556, -1.0), (-0.8315, -0.5556, 1.0), (-0.9239, -0.3827, -1.0), (-0.9239, -0.3827, 1.0), (-0.9808, -0.1951, -1.0), (-0.9808, -0.1951, 1.0), (-1.0, 9.656e-07, -1.0), (-1.0, 9.656e-07, 1.0), (-0.9808, 0.1951, -1.0), (-0.9808, 0.1951, 1.0), (-0.9239, 0.3827, -1.0), (-0.9239, 0.3827, 1.0), (-0.8315, 0.5556, -1.0), (-0.8315, 0.5556, 1.0), (-0.7071, 0.7071, -1.0), (-0.7071, 0.7071, 1.0), (-0.5556, 0.8315, -1.0), (-0.5556, 0.8315, 1.0), (-0.3827, 0.9239, -1.0), (-0.3827, 0.9239, 1.0), (-0.1951, 0.9808, -1.0), (-0.1951, 0.9808, 1.0)], [], [(0, 1, 3, 2), (2, 3, 5, 4), (4, 5, 7, 6), (6, 7, 9, 8), (8, 9, 11, 10), (10, 11, 13, 12), (12, 13, 15, 14), (14, 15, 17, 16), (16, 17, 19, 18), (18, 19, 21, 20), (20, 21, 23, 22), (22, 23, 25, 24), (24, 25, 27, 26), (26, 27, 29, 28), (28, 29, 31, 30), (30, 31, 33, 32), (32, 33, 35, 34), (34, 35, 37, 36), (36, 37, 39, 38), (38, 39, 41, 40), (40, 41, 43, 42), (42, 43, 45, 44), (44, 45, 47, 46), (46, 47, 49, 48), (48, 49, 51, 50), (50, 51, 53, 52), (52, 53, 55, 54), (54, 55, 57, 56), (56, 57, 59, 58), (58, 59, 61, 60), (3, 1, 63, 61, 59, 57, 55, 53, 51, 49, 47, 45, 43, 41, 39, 37, 35, 33, 31, 29, 27, 25, 23, 21, 19, 17, 15, 13, 11, 9, 7, 5), (60, 61, 63, 62), (62, 63, 1, 0), (0, 2, 4, 6, 8, 10, 12, 14, 16, 18, 20, 22, 24, 26, 28, 30, 32, 34, 36, 38, 40, 42, 44, 46, 48, 50, 52, 54, 56, 58, 60, 62)])
_uv = me_cylinder.uv_layers.new(name='UVMap')
_uv.uv.foreach_set('vector', [1.0, 0.5, 1.0, 1.0, 0.9688, 1.0, 0.9688, 0.5, 0.9688, 0.5, 0.9688, 1.0, 0.9375, 1.0, 0.9375, 0.5, 0.9375, 0.5, 0.9375, 1.0, 0.9062, 1.0, 0.9062, 0.5, 0.9062, 0.5, 0.9062, 1.0, 0.875, 1.0, 0.875, 0.5, 0.875, 0.5, 0.875, 1.0, 0.8438, 1.0, 0.8438, 0.5, 0.8438, 0.5, 0.8438, 1.0, 0.8125, 1.0, 0.8125, 0.5, 0.8125, 0.5, 0.8125, 1.0, 0.7812, 1.0, 0.7812, 0.5, 0.7812, 0.5, 0.7812, 1.0, 0.75, 1.0, 0.75, 0.5, 0.75, 0.5, 0.75, 1.0, 0.7188, 1.0, 0.7188, 0.5, 0.7188, 0.5, 0.7188, 1.0, 0.6875, 1.0, 0.6875, 0.5, 0.6875, 0.5, 0.6875, 1.0, 0.6562, 1.0, 0.6562, 0.5, 0.6562, 0.5, 0.6562, 1.0, 0.625, 1.0, 0.625, 0.5, 0.625, 0.5, 0.625, 1.0, 0.5938, 1.0, 0.5938, 0.5, 0.5938, 0.5, 0.5938, 1.0, 0.5625, 1.0, 0.5625, 0.5, 0.5625, 0.5, 0.5625, 1.0, 0.5312, 1.0, 0.5312, 0.5, 0.5312, 0.5, 0.5312, 1.0, 0.5, 1.0, 0.5, 0.5, 0.5, 0.5, 0.5, 1.0, 0.4688, 1.0, 0.4688, 0.5, 0.4688, 0.5, 0.4688, 1.0, 0.4375, 1.0, 0.4375, 0.5, 0.4375, 0.5, 0.4375, 1.0, 0.4062, 1.0, 0.4062, 0.5, 0.4062, 0.5, 0.4062, 1.0, 0.375, 1.0, 0.375, 0.5, 0.375, 0.5, 0.375, 1.0, 0.3438, 1.0, 0.3438, 0.5, 0.3438, 0.5, 0.3438, 1.0, 0.3125, 1.0, 0.3125, 0.5, 0.3125, 0.5, 0.3125, 1.0, 0.2812, 1.0, 0.2812, 0.5, 0.2812, 0.5, 0.2812, 1.0, 0.25, 1.0, 0.25, 0.5, 0.25, 0.5, 0.25, 1.0, 0.2188, 1.0, 0.2188, 0.5, 0.2188, 0.5, 0.2188, 1.0, 0.1875, 1.0, 0.1875, 0.5, 0.1875, 0.5, 0.1875, 1.0, 0.1562, 1.0, 0.1562, 0.5, 0.1562, 0.5, 0.1562, 1.0, 0.125, 1.0, 0.125, 0.5, 0.125, 0.5, 0.125, 1.0, 0.09375, 1.0, 0.09375, 0.5, 0.09375, 0.5, 0.09375, 1.0, 0.0625, 1.0, 0.0625, 0.5, 0.2968, 0.4854, 0.25, 0.49, 0.2032, 0.4854, 0.1582, 0.4717, 0.1167, 0.4496, 0.08029, 0.4197, 0.05045, 0.3833, 0.02827, 0.3418, 0.01461, 0.2968, 0.01, 0.25, 0.01461, 0.2032, 0.02827, 0.1582, 0.05045, 0.1167, 0.08029, 0.08029, 0.1167, 0.05045, 0.1582, 0.02827, 0.2032, 0.01461, 0.25, 0.01, 0.2968, 0.01461, 0.3418, 0.02827, 0.3833, 0.05045, 0.4197, 0.08029, 0.4496, 0.1167, 0.4717, 0.1582, 0.4854, 0.2032, 0.49, 0.25, 0.4854, 0.2968, 0.4717, 0.3418, 0.4496, 0.3833, 0.4197, 0.4197, 0.3833, 0.4496, 0.3418, 0.4717, 0.0625, 0.5, 0.0625, 1.0, 0.03125, 1.0, 0.03125, 0.5, 0.03125, 0.5, 0.03125, 1.0, 0.0, 1.0, 0.0, 0.5, 0.75, 0.49, 0.7968, 0.4854, 0.8418, 0.4717, 0.8833, 0.4496, 0.9197, 0.4197, 0.9496, 0.3833, 0.9717, 0.3418, 0.9854, 0.2968, 0.99, 0.25, 0.9854, 0.2032, 0.9717, 0.1582, 0.9496, 0.1167, 0.9197, 0.08029, 0.8833, 0.05045, 0.8418, 0.02827, 0.7968, 0.01461, 0.75, 0.01, 0.7032, 0.01461, 0.6582, 0.02827, 0.6167, 0.05045, 0.5803, 0.08029, 0.5504, 0.1167, 0.5283, 0.1582, 0.5146, 0.2032, 0.51, 0.25, 0.5146, 0.2968, 0.5283, 0.3418, 0.5504, 0.3833, 0.5803, 0.4197, 0.6167, 0.4496, 0.6582, 0.4717, 0.7032, 0.4854])
me_cylinder.materials.append(mat_material_003)
me_cylinder.use_remesh_preserve_volume = False
me_cylinder.use_remesh_preserve_attributes = False
me_cylinder.use_mirror_vertex_groups = False
me_cylinder.update()
me_cylinder_001 = bpy.data.meshes.new('Cylinder.001')
me_cylinder_001.from_pydata([(0.0, 1.0, -1.0), (0.0, 1.0, 1.0), (0.1951, 0.9808, -1.0), (0.1951, 0.9808, 1.0), (0.3827, 0.9239, -1.0), (0.3827, 0.9239, 1.0), (0.5556, 0.8315, -1.0), (0.5556, 0.8315, 1.0), (0.7071, 0.7071, -1.0), (0.7071, 0.7071, 1.0), (0.8315, 0.5556, -1.0), (0.8315, 0.5556, 1.0), (0.9239, 0.3827, -1.0), (0.9239, 0.3827, 1.0), (0.9808, 0.1951, -1.0), (0.9808, 0.1951, 1.0), (1.0, 7.55e-08, -1.0), (1.0, 7.55e-08, 1.0), (0.9808, -0.1951, -1.0), (0.9808, -0.1951, 1.0), (0.9239, -0.3827, -1.0), (0.9239, -0.3827, 1.0), (0.8315, -0.5556, -1.0), (0.8315, -0.5556, 1.0), (0.7071, -0.7071, -1.0), (0.7071, -0.7071, 1.0), (0.5556, -0.8315, -1.0), (0.5556, -0.8315, 1.0), (0.3827, -0.9239, -1.0), (0.3827, -0.9239, 1.0), (0.1951, -0.9808, -1.0), (0.1951, -0.9808, 1.0), (-3.258e-07, -1.0, -1.0), (-3.258e-07, -1.0, 1.0), (-0.1951, -0.9808, -1.0), (-0.1951, -0.9808, 1.0), (-0.3827, -0.9239, -1.0), (-0.3827, -0.9239, 1.0), (-0.5556, -0.8315, -1.0), (-0.5556, -0.8315, 1.0), (-0.7071, -0.7071, -1.0), (-0.7071, -0.7071, 1.0), (-0.8315, -0.5556, -1.0), (-0.8315, -0.5556, 1.0), (-0.9239, -0.3827, -1.0), (-0.9239, -0.3827, 1.0), (-0.9808, -0.1951, -1.0), (-0.9808, -0.1951, 1.0), (-1.0, 9.656e-07, -1.0), (-1.0, 9.656e-07, 1.0), (-0.9808, 0.1951, -1.0), (-0.9808, 0.1951, 1.0), (-0.9239, 0.3827, -1.0), (-0.9239, 0.3827, 1.0), (-0.8315, 0.5556, -1.0), (-0.8315, 0.5556, 1.0), (-0.7071, 0.7071, -1.0), (-0.7071, 0.7071, 1.0), (-0.5556, 0.8315, -1.0), (-0.5556, 0.8315, 1.0), (-0.3827, 0.9239, -1.0), (-0.3827, 0.9239, 1.0), (-0.1951, 0.9808, -1.0), (-0.1951, 0.9808, 1.0)], [], [(0, 1, 3, 2), (2, 3, 5, 4), (4, 5, 7, 6), (6, 7, 9, 8), (8, 9, 11, 10), (10, 11, 13, 12), (12, 13, 15, 14), (14, 15, 17, 16), (16, 17, 19, 18), (18, 19, 21, 20), (20, 21, 23, 22), (22, 23, 25, 24), (24, 25, 27, 26), (26, 27, 29, 28), (28, 29, 31, 30), (30, 31, 33, 32), (32, 33, 35, 34), (34, 35, 37, 36), (36, 37, 39, 38), (38, 39, 41, 40), (40, 41, 43, 42), (42, 43, 45, 44), (44, 45, 47, 46), (46, 47, 49, 48), (48, 49, 51, 50), (50, 51, 53, 52), (52, 53, 55, 54), (54, 55, 57, 56), (56, 57, 59, 58), (58, 59, 61, 60), (3, 1, 63, 61, 59, 57, 55, 53, 51, 49, 47, 45, 43, 41, 39, 37, 35, 33, 31, 29, 27, 25, 23, 21, 19, 17, 15, 13, 11, 9, 7, 5), (60, 61, 63, 62), (62, 63, 1, 0), (0, 2, 4, 6, 8, 10, 12, 14, 16, 18, 20, 22, 24, 26, 28, 30, 32, 34, 36, 38, 40, 42, 44, 46, 48, 50, 52, 54, 56, 58, 60, 62)])
_uv = me_cylinder_001.uv_layers.new(name='UVMap')
_uv.uv.foreach_set('vector', [1.0, 0.5, 1.0, 1.0, 0.9688, 1.0, 0.9688, 0.5, 0.9688, 0.5, 0.9688, 1.0, 0.9375, 1.0, 0.9375, 0.5, 0.9375, 0.5, 0.9375, 1.0, 0.9062, 1.0, 0.9062, 0.5, 0.9062, 0.5, 0.9062, 1.0, 0.875, 1.0, 0.875, 0.5, 0.875, 0.5, 0.875, 1.0, 0.8438, 1.0, 0.8438, 0.5, 0.8438, 0.5, 0.8438, 1.0, 0.8125, 1.0, 0.8125, 0.5, 0.8125, 0.5, 0.8125, 1.0, 0.7812, 1.0, 0.7812, 0.5, 0.7812, 0.5, 0.7812, 1.0, 0.75, 1.0, 0.75, 0.5, 0.75, 0.5, 0.75, 1.0, 0.7188, 1.0, 0.7188, 0.5, 0.7188, 0.5, 0.7188, 1.0, 0.6875, 1.0, 0.6875, 0.5, 0.6875, 0.5, 0.6875, 1.0, 0.6562, 1.0, 0.6562, 0.5, 0.6562, 0.5, 0.6562, 1.0, 0.625, 1.0, 0.625, 0.5, 0.625, 0.5, 0.625, 1.0, 0.5938, 1.0, 0.5938, 0.5, 0.5938, 0.5, 0.5938, 1.0, 0.5625, 1.0, 0.5625, 0.5, 0.5625, 0.5, 0.5625, 1.0, 0.5312, 1.0, 0.5312, 0.5, 0.5312, 0.5, 0.5312, 1.0, 0.5, 1.0, 0.5, 0.5, 0.5, 0.5, 0.5, 1.0, 0.4688, 1.0, 0.4688, 0.5, 0.4688, 0.5, 0.4688, 1.0, 0.4375, 1.0, 0.4375, 0.5, 0.4375, 0.5, 0.4375, 1.0, 0.4062, 1.0, 0.4062, 0.5, 0.4062, 0.5, 0.4062, 1.0, 0.375, 1.0, 0.375, 0.5, 0.375, 0.5, 0.375, 1.0, 0.3438, 1.0, 0.3438, 0.5, 0.3438, 0.5, 0.3438, 1.0, 0.3125, 1.0, 0.3125, 0.5, 0.3125, 0.5, 0.3125, 1.0, 0.2812, 1.0, 0.2812, 0.5, 0.2812, 0.5, 0.2812, 1.0, 0.25, 1.0, 0.25, 0.5, 0.25, 0.5, 0.25, 1.0, 0.2188, 1.0, 0.2188, 0.5, 0.2188, 0.5, 0.2188, 1.0, 0.1875, 1.0, 0.1875, 0.5, 0.1875, 0.5, 0.1875, 1.0, 0.1562, 1.0, 0.1562, 0.5, 0.1562, 0.5, 0.1562, 1.0, 0.125, 1.0, 0.125, 0.5, 0.125, 0.5, 0.125, 1.0, 0.09375, 1.0, 0.09375, 0.5, 0.09375, 0.5, 0.09375, 1.0, 0.0625, 1.0, 0.0625, 0.5, 0.2968, 0.4854, 0.25, 0.49, 0.2032, 0.4854, 0.1582, 0.4717, 0.1167, 0.4496, 0.08029, 0.4197, 0.05045, 0.3833, 0.02827, 0.3418, 0.01461, 0.2968, 0.01, 0.25, 0.01461, 0.2032, 0.02827, 0.1582, 0.05045, 0.1167, 0.08029, 0.08029, 0.1167, 0.05045, 0.1582, 0.02827, 0.2032, 0.01461, 0.25, 0.01, 0.2968, 0.01461, 0.3418, 0.02827, 0.3833, 0.05045, 0.4197, 0.08029, 0.4496, 0.1167, 0.4717, 0.1582, 0.4854, 0.2032, 0.49, 0.25, 0.4854, 0.2968, 0.4717, 0.3418, 0.4496, 0.3833, 0.4197, 0.4197, 0.3833, 0.4496, 0.3418, 0.4717, 0.0625, 0.5, 0.0625, 1.0, 0.03125, 1.0, 0.03125, 0.5, 0.03125, 0.5, 0.03125, 1.0, 0.0, 1.0, 0.0, 0.5, 0.75, 0.49, 0.7968, 0.4854, 0.8418, 0.4717, 0.8833, 0.4496, 0.9197, 0.4197, 0.9496, 0.3833, 0.9717, 0.3418, 0.9854, 0.2968, 0.99, 0.25, 0.9854, 0.2032, 0.9717, 0.1582, 0.9496, 0.1167, 0.9197, 0.08029, 0.8833, 0.05045, 0.8418, 0.02827, 0.7968, 0.01461, 0.75, 0.01, 0.7032, 0.01461, 0.6582, 0.02827, 0.6167, 0.05045, 0.5803, 0.08029, 0.5504, 0.1167, 0.5283, 0.1582, 0.5146, 0.2032, 0.51, 0.25, 0.5146, 0.2968, 0.5283, 0.3418, 0.5504, 0.3833, 0.5803, 0.4197, 0.6167, 0.4496, 0.6582, 0.4717, 0.7032, 0.4854])
me_cylinder_001.materials.append(mat_material_002)
me_cylinder_001.use_remesh_preserve_volume = False
me_cylinder_001.use_remesh_preserve_attributes = False
me_cylinder_001.use_mirror_vertex_groups = False
me_cylinder_001.update()
me_cube_002 = bpy.data.meshes.new('Cube.002')
me_cube_002.from_pydata([(-1.0, -1.0, 1.0), (-1.0, 1.0, -1.0), (-1.0, 1.0, 1.0), (1.0, -1.0, 1.0), (1.0, 1.0, -1.0), (1.0, 1.0, 1.0), (1.0, 0.5323, -1.0), (-1.0, 0.5323, -1.0), (1.0, 0.5323, 0.5323), (-1.0, 0.5323, 0.5323), (1.0, -1.0, 0.5323), (-1.0, -1.0, 0.5323)], [], [(1, 2, 5, 4), (4, 5, 3, 10, 8, 6), (1, 4, 6, 7), (5, 2, 0, 3), (8, 9, 7, 6), (11, 10, 3, 0), (7, 9, 11, 0, 2, 1), (9, 8, 10, 11)])
_uv = me_cube_002.uv_layers.new(name='UVMap')
_uv.uv.foreach_set('vector', [0.375, 0.25, 0.625, 0.25, 0.625, 0.5, 0.375, 0.5, 0.375, 0.5, 0.625, 0.5, 0.625, 0.75, 0.5665, 0.75, 0.5665, 0.5585, 0.375, 0.5585, 0.125, 0.5, 0.375, 0.5, 0.375, 0.5585, 0.125, 0.5585, 0.625, 0.5, 0.875, 0.5, 0.875, 0.75, 0.625, 0.75, 0.625, 0.4318, 0.625, 0.3182, 0.4335, 0.3182, 0.4335, 0.4318, 0.5665, 1.0, 0.5665, 0.75, 0.625, 0.75, 0.625, 1.0, 0.375, 0.1915, 0.5665, 0.1915, 0.5665, 0.0, 0.625, 0.0, 0.625, 0.25, 0.375, 0.25, 0.8068, 0.5, 0.6932, 0.5, 0.6932, 0.6915, 0.8068, 0.6915])
me_cube_002.use_remesh_preserve_volume = False
me_cube_002.use_remesh_preserve_attributes = False
me_cube_002.use_mirror_vertex_groups = False
me_cube_002.update()
me_cube_004 = bpy.data.meshes.new('Cube.004')
me_cube_004.from_pydata([(-1.0, -1.0, 1.0), (-1.0, 1.0, -1.0), (-1.0, 1.0, 1.0), (1.0, -1.0, 1.0), (1.0, 1.0, -1.0), (1.0, 1.0, 1.0), (1.0, 0.5323, -1.0), (-1.0, 0.5323, -1.0), (1.0, 0.5323, 0.5323), (-1.0, 0.5323, 0.5323), (1.0, -1.0, 0.5323), (-1.0, -1.0, 0.5323)], [], [(1, 2, 5, 4), (4, 5, 3, 10, 8, 6), (1, 4, 6, 7), (5, 2, 0, 3), (8, 9, 7, 6), (11, 10, 3, 0), (7, 9, 11, 0, 2, 1), (9, 8, 10, 11)])
_uv = me_cube_004.uv_layers.new(name='UVMap')
_uv.uv.foreach_set('vector', [0.375, 0.25, 0.625, 0.25, 0.625, 0.5, 0.375, 0.5, 0.375, 0.5, 0.625, 0.5, 0.625, 0.75, 0.5665, 0.75, 0.5665, 0.5585, 0.375, 0.5585, 0.125, 0.5, 0.375, 0.5, 0.375, 0.5585, 0.125, 0.5585, 0.625, 0.5, 0.875, 0.5, 0.875, 0.75, 0.625, 0.75, 0.625, 0.4318, 0.625, 0.3182, 0.4335, 0.3182, 0.4335, 0.4318, 0.5665, 1.0, 0.5665, 0.75, 0.625, 0.75, 0.625, 1.0, 0.375, 0.1915, 0.5665, 0.1915, 0.5665, 0.0, 0.625, 0.0, 0.625, 0.25, 0.375, 0.25, 0.8068, 0.5, 0.6932, 0.5, 0.6932, 0.6915, 0.8068, 0.6915])
me_cube_004.use_remesh_preserve_volume = False
me_cube_004.use_remesh_preserve_attributes = False
me_cube_004.use_mirror_vertex_groups = False
me_cube_004.update()

# ---- objects
ob_light = bpy.data.objects.new('Light', light_light)
ob_camera = bpy.data.objects.new('Camera', cam_camera)
ob_cube = bpy.data.objects.new('Cube', me_cube_001)
ob_cylinder = bpy.data.objects.new('Cylinder', me_cylinder)
ob_cylinder_001 = bpy.data.objects.new('Cylinder.001', me_cylinder_001)
ob_cube_001 = bpy.data.objects.new('Cube.001', me_cube_002)
ob_cube_002 = bpy.data.objects.new('Cube.002', me_cube_004)

# ---- transforms, parenting, visibility, modifiers, constraints
ob_light.location = (4.076, 1.005, 5.904)
ob_light.rotation_euler = (0.6503, 0.05522, 1.866)
ob_light.lock_rotations_4d = False
ob_light.empty_display_type = 'ARROWS'
ob_light.color = (0.0, 0.0, 0.0, 0.0)
ob_light.lineart.crease_threshold = 0.0
ob_camera.location = (7.359, -6.926, 4.958)
ob_camera.rotation_euler = (1.109, 0.0, 0.8149)
ob_camera.lock_rotations_4d = False
ob_camera.empty_display_type = 'ARROWS'
ob_camera.color = (0.0, 0.0, 0.0, 0.0)
ob_camera.display_type = 'WIRE'
ob_camera.lineart.crease_threshold = 0.0
ob_cube.location = (-0.2199, -0.04184, -0.1199)
ob_cube.scale = (0.03283, 0.4228, 2.383)
ob_cube.lineart.crease_threshold = 0.0
ob_cylinder.location = (-0.1997, -0.04275, 1.639)
ob_cylinder.rotation_euler = (0.0, 1.571, 0.0)
ob_cylinder.scale = (0.1548, 0.1548, 0.02481)
ob_cylinder.lineart.crease_threshold = 0.0
ob_cylinder_001.location = (-0.1997, -0.04275, 1.181)
ob_cylinder_001.rotation_euler = (0.0, 1.571, 0.0)
ob_cylinder_001.scale = (0.1548, 0.1548, 0.02481)
ob_cylinder_001.lineart.crease_threshold = 0.0
ob_cube_001.location = (-0.1821, -0.03052, -0.2237)
ob_cube_001.rotation_euler = (0.7854, 3.142, 0.0)
ob_cube_001.scale = (0.007506, 0.1977, 0.1977)
ob_cube_001.lineart.crease_threshold = 0.0
ob_cube_002.location = (-0.1821, -0.03052, 0.1982)
ob_cube_002.rotation_euler = (0.7854, 0.0, 0.0)
ob_cube_002.scale = (0.007506, 0.1977, 0.1977)
ob_cube_002.lineart.crease_threshold = 0.0

# ---- collection membership
col_collection.objects.link(ob_light)
col_collection.objects.link(ob_camera)
col_collection.objects.link(ob_cube)
col_collection.objects.link(ob_cylinder)
col_collection.objects.link(ob_cylinder_001)
col_collection.objects.link(ob_cube_001)
col_collection.objects.link(ob_cube_002)

# ---- scene / render settings (as saved in the file)
scene.camera = ob_camera
scene.frame_start = 1; scene.frame_end = 250; scene.frame_set(1)
scene.render.engine = 'BLENDER_EEVEE_NEXT'
scene.cycles.use_denoising = False
scene.cycles.samples = 128
scene.cycles.sampling_pattern = 'TABULATED_SOBOL'
scene.cycles.use_adaptive_sampling = False
scene.cycles.use_light_tree = False
scene.view_settings.view_transform = 'Filmic'
bpy.context.view_layer.update()
